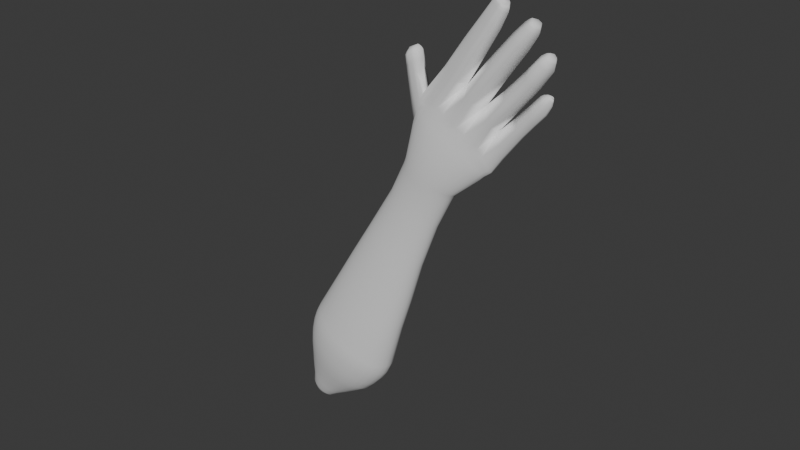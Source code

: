 # Source: hand_backup.blend  (saved by Blender 4.2.67; exported with 4.5.12 LTS)
import bpy
from mathutils import Matrix  # noqa: F401  (used for matrix-valued properties, if any)

bpy.ops.wm.read_factory_settings(use_empty=True)
scene = bpy.context.scene
scene.name = 'Scene'

# ---- collections
col_collection = bpy.data.collections.new('Collection'); scene.collection.children.link(col_collection)

# ---- world
world_world = bpy.data.worlds.new('World'); scene.world = world_world
world_world.use_nodes = True; world_world.node_tree.nodes.clear()
_N = world_world.node_tree.nodes; _L = world_world.node_tree.links
n0 = _N.new('ShaderNodeOutputWorld'); n0.name = 'World Output'; n0.location = (300, 300)
n1 = _N.new('ShaderNodeBackground'); n1.name = 'Background'; n1.location = (10, 300)
n1.inputs[0].default_value = (0.05088, 0.05088, 0.05088, 1.0)
_L.new(n1.outputs[0], n0.inputs[0])
n0.is_active_output = True
world_world.color = (0.05088, 0.05088, 0.05088)
world_world.sun_shadow_jitter_overblur = 0.0

# ---- meshes
me_001 = bpy.data.meshes.new('球.001')
me_001.from_pydata([(0.4363, -1.707e-07, 4.608), (0.4195, -3.668e-07, 4.464), (0.4252, -3.35e-07, 3.754), (0.5294, -2.263e-07, 2.754), (0.6866, -2.247e-07, 1.846), (0.799, -1.133e-07, 1.099), (0.9877, -1.297e-07, 0.1303), (1.003, -1.631e-07, -0.1117), (0.9836, -1.221e-07, -0.3068), (0.9245, -4.354e-08, -0.561), (0.8396, -1.028e-07, -0.8313), (0.7037, -3.572e-08, -1.078), (0.529, -5.218e-08, -1.369), (0.3331, -1.37e-08, -1.675), (0.07083, 5.956e-08, -2.017), (0.4249, -0.06091, 4.608), (0.4085, -0.05928, 4.464), (0.4143, -0.05846, 3.753), (0.5167, -0.06738, 2.754), (0.6717, -0.07925, 1.846), (0.7825, -0.08783, 1.099), (0.9686, -0.1019, 0.1303), (0.9836, -0.1025, -0.1117), (0.9647, -0.1005, -0.3068), (0.9068, -0.09468, -0.561), (0.8236, -0.08521, -0.8313), (0.6901, -0.07246, -1.078), (0.5183, -0.05694, -1.369), (0.3258, -0.03922, -1.675), (0.06784, -0.01588, -2.017), (0.3914, -0.1195, 4.607), (0.3757, -0.1163, 4.463), (0.3819, -0.1147, 3.753), (0.4793, -0.1322, 2.754), (0.6277, -0.1554, 1.846), (0.7337, -0.1723, 1.099), (0.9107, -0.1999, 0.1064), (0.9267, -0.201, -0.1117), (0.9089, -0.1972, -0.3068), (0.8542, -0.1857, -0.561), (0.7763, -0.1671, -0.8313), (0.6499, -0.1421, -1.078), (0.4867, -0.1117, -1.369), (0.304, -0.07693, -1.675), (0.05898, -0.03115, -2.017), (0.3369, -0.1735, 4.606), (0.3226, -0.1688, 4.462), (0.3293, -0.1665, 3.753), (0.4185, -0.1919, 2.754), (0.5563, -0.2257, 1.846), (0.6545, -0.2501, 1.1), (0.8296, -0.2902, 0.08519), (0.8343, -0.2918, -0.1117), (0.8183, -0.2862, -0.3068), (0.7688, -0.2696, -0.561), (0.6995, -0.2427, -0.8313), (0.5845, -0.2064, -1.078), (0.4354, -0.1621, -1.369), (0.2686, -0.1117, -1.675), (0.04461, -0.0452, -2.017), (0.2635, -0.221, 4.605), (0.251, -0.2149, 4.461), (0.2586, -0.2119, 3.752), (0.3368, -0.2442, 2.754), (0.4601, -0.2872, 1.846), (0.5479, -0.3183, 1.1), (0.7059, -0.3693, 0.08515), (0.7099, -0.3714, -0.1117), (0.6963, -0.3643, -0.3068), (0.6539, -0.3432, -0.561), (0.5961, -0.3088, -0.8313), (0.4966, -0.2626, -1.078), (0.3663, -0.2064, -1.369), (0.221, -0.1421, -1.675), (0.02528, -0.0575, -2.017), (0.1739, -0.26, 4.603), (0.1638, -0.2527, 4.459), (0.1724, -0.2492, 3.751), (0.2371, -0.2872, 2.754), (0.3429, -0.3378, 1.846), (0.418, -0.3742, 1.1), (0.5552, -0.4343, 0.08509), (0.5584, -0.4368, -0.1117), (0.5477, -0.4284, -0.3068), (0.5139, -0.4035, -0.561), (0.4701, -0.3632, -0.8313), (0.3895, -0.3088, -1.078), (0.2821, -0.2427, -1.369), (0.1631, -0.1671, -1.675), (0.001766, -0.06756, -2.017), (0.07162, -0.2891, 4.602), (0.06421, -0.2808, 4.457), (0.07402, -0.2769, 3.75), (0.1235, -0.3191, 2.754), (0.2092, -0.3753, 1.846), (0.2699, -0.4158, 1.1), (0.3833, -0.4826, 0.08502), (0.3855, -0.4853, -0.1117), (0.3781, -0.476, -0.3068), (0.3542, -0.4484, -0.561), (0.3263, -0.4035, -0.8313), (0.2672, -0.3432, -1.078), (0.186, -0.2696, -1.369), (0.0969, -0.1857, -1.675), (-0.02502, -0.07501, -2.018), (-0.03953, -0.3071, 4.6), (-0.04382, -0.2982, 4.456), (-0.03273, -0.294, 3.749), (0.0001155, -0.3388, 2.754), (0.06415, -0.3984, 1.846), (0.1091, -0.4414, 1.101), (0.1968, -0.5123, 0.08495), (0.1979, -0.5152, -0.1117), (0.1941, -0.5053, -0.3068), (0.1809, -0.476, -0.561), (0.1704, -0.4284, -0.8313), (0.1346, -0.3643, -1.078), (0.08183, -0.2862, -1.369), (0.02511, -0.1972, -1.675), (-0.05404, -0.07956, -2.018), (-0.1553, -0.3133, 4.598), (-0.1562, -0.304, 4.454), (-0.1438, -0.2998, 3.748), (-0.1282, -0.3454, 2.754), (-0.08671, -0.4062, 1.846), (-0.05801, -0.45, 1.101), (0.00281, -0.5223, 0.08487), (0.002786, -0.5253, -0.1117), (0.002786, -0.5152, -0.3068), (0.0006528, -0.4853, -0.561), (0.008141, -0.4368, -0.8313), (-0.003397, -0.3714, -1.078), (-0.02656, -0.2918, -1.369), (-0.04955, -0.201, -1.675), (-0.08417, -0.08105, -2.018), (-0.2712, -0.3075, 4.596), (-0.2686, -0.2982, 4.452), (-0.2548, -0.294, 3.747), (-0.2564, -0.3388, 2.754), (-0.2376, -0.3984, 1.846), (-0.2251, -0.4413, 1.102), (-0.1912, -0.5123, 0.08479), (-0.1923, -0.5152, -0.1117), (-0.1886, -0.5053, -0.3068), (-0.1796, -0.476, -0.561), (-0.1541, -0.4284, -0.8313), (-0.1413, -0.3643, -1.078), (-0.1349, -0.2862, -1.369), (-0.1242, -0.1972, -1.675), (-0.1142, -0.07942, -2.018), (-0.3827, -0.2899, 4.594), (-0.3767, -0.281, 4.45), (-0.3615, -0.277, 3.746), (-0.3798, -0.3191, 2.754), (-0.3826, -0.3753, 1.846), (-0.3857, -0.4156, 1.102), (-0.3777, -0.4826, 0.08472), (-0.3799, -0.4853, -0.1117), (-0.3725, -0.476, -0.3068), (-0.3529, -0.4484, -0.561), (-0.31, -0.4035, -0.8313), (-0.274, -0.3432, -1.078), (-0.2392, -0.2696, -1.369), (-0.196, -0.1857, -1.675), (-0.1431, -0.07475, -2.018), (-0.4857, -0.2611, 4.592), (-0.4763, -0.2529, 4.448), (-0.4599, -0.2493, 3.744), (-0.4935, -0.2872, 2.754), (-0.5163, -0.3378, 1.846), (-0.5338, -0.374, 1.102), (-0.5497, -0.4343, 0.08465), (-0.5528, -0.4368, -0.1117), (-0.5421, -0.4284, -0.3068), (-0.5126, -0.4035, -0.561), (-0.4538, -0.3632, -0.8313), (-0.3962, -0.3088, -1.078), (-0.3352, -0.2427, -1.369), (-0.2622, -0.1671, -1.675), (-0.1697, -0.06722, -2.018), (-0.576, -0.2221, 4.59), (-0.5635, -0.2151, 4.446), (-0.5462, -0.212, 3.743), (-0.5931, -0.2442, 2.754), (-0.6335, -0.2872, 1.846), (-0.6635, -0.3181, 1.103), (-0.7004, -0.3694, 0.08459), (-0.7043, -0.3714, -0.1117), (-0.6907, -0.3643, -0.3068), (-0.6526, -0.3432, -0.561), (-0.5798, -0.3088, -0.8313), (-0.5034, -0.2626, -1.078), (-0.4194, -0.2064, -1.369), (-0.3201, -0.1421, -1.675), (-0.1929, -0.05712, -2.018), (-0.08555, 3.904e-08, -2.04), (-0.6501, -0.1746, 4.588), (-0.6351, -0.169, 4.444), (-0.617, -0.1666, 3.742), (-0.6749, -0.1919, 2.754), (-0.7297, -0.2257, 1.846), (-0.77, -0.2499, 1.103), (-0.824, -0.2902, 0.08454), (-0.8287, -0.2918, -0.1117), (-0.8127, -0.2862, -0.3068), (-0.7675, -0.2696, -0.561), (-0.6832, -0.2427, -0.8313), (-0.5913, -0.2064, -1.078), (-0.4885, -0.1621, -1.369), (-0.3677, -0.1117, -1.675), (-0.212, -0.04486, -2.018), (-0.7051, -0.1203, 4.586), (-0.6883, -0.1164, 4.442), (-0.6695, -0.1148, 3.742), (-0.7356, -0.1322, 2.754), (-0.8011, -0.1554, 1.846), (-0.8491, -0.1721, 1.103), (-0.9159, -0.1999, 0.0845), (-0.9211, -0.201, -0.1117), (-0.9033, -0.1972, -0.3068), (-0.8529, -0.1857, -0.561), (-0.76, -0.1671, -0.8313), (-0.6567, -0.1421, -1.078), (-0.5398, -0.1117, -1.369), (-0.4031, -0.07693, -1.675), (-0.2261, -0.03088, -2.018), (-0.7389, -0.06136, 4.585), (-0.7209, -0.05936, 4.441), (-0.7019, -0.0585, 3.741), (-0.7731, -0.06738, 2.754), (-0.8451, -0.07925, 1.846), (-0.8978, -0.08774, 1.103), (-0.9725, -0.1019, 0.08448), (-0.978, -0.1025, -0.1117), (-0.9592, -0.1005, -0.3068), (-0.9055, -0.09468, -0.561), (-0.8074, -0.08521, -0.8313), (-0.6969, -0.07246, -1.078), (-0.5715, -0.05694, -1.369), (-0.4249, -0.03922, -1.675), (-0.2348, -0.01574, -2.018), (-0.7502, -6.363e-08, 4.584), (-0.7368, -2.582e-07, 4.437), (-0.7128, -1.979e-07, 3.741), (-0.7857, -1.917e-07, 2.754), (-0.86, -6.261e-08, 1.846), (-0.9142, -9.322e-08, 1.103), (-0.9916, 1.229e-07, 0.08447), (-0.9972, 2.153e-07, -0.1117), (-0.978, 1.221e-07, -0.3068), (-0.9232, -6.101e-09, -0.561), (-0.8233, 7.803e-08, -0.8313), (-0.7105, 1.274e-08, -1.078), (-0.5821, 8.541e-08, -1.369), (-0.4379, 4.771e-08, -1.677), (-0.2378, 5.215e-08, -2.018), (0.2026, 7.417e-09, -1.89), (0.1971, -0.0293, -1.89), (0.1921, -0.05746, -1.892), (0.1657, -0.08342, -1.892), (0.1301, -0.1062, -1.892), (0.08682, -0.1248, -1.892), (0.0374, -0.1387, -1.892), (-0.01622, -0.1472, -1.892), (-0.07198, -0.1501, -1.892), (-0.1277, -0.1472, -1.892), (-0.1813, -0.1387, -1.892), (-0.2307, -0.1248, -1.893), (-0.274, -0.1061, -1.893), (-0.3096, -0.08339, -1.893), (-0.336, -0.05744, -1.893), (-0.344, -0.02928, -1.889), (-0.3495, 5.067e-08, -1.889), (0.1178, 3.122e-08, -1.998), (0.1139, -0.02037, -1.998), (0.1026, -0.03995, -1.998), (0.08416, -0.05798, -1.998), (0.05939, -0.07376, -1.998), (0.02923, -0.08668, -1.998), (-0.005138, -0.09625, -1.998), (-0.04237, -0.1021, -1.998), (-0.08103, -0.104, -1.999), (-0.1196, -0.1019, -1.999), (-0.1567, -0.09595, -1.999), (-0.1908, -0.0863, -1.999), (-0.2207, -0.07335, -2.0), (-0.2451, -0.0576, -2.0), (-0.2633, -0.03966, -2.0), (-0.2745, -0.02022, -2.0), (-0.2783, 5.22e-08, -2.0), (0.7133, -5.576e-07, 5.264), (0.698, -0.05786, 5.269), (0.6526, -0.1135, 5.283), (0.578, -0.1649, 5.297), (0.476, -0.21, 5.301), (0.3509, -0.247, 5.299), (0.208, -0.2747, 5.297), (0.05265, -0.2918, 5.294), (-0.1091, -0.2978, 5.292), (-0.2711, -0.2923, 5.289), (-0.4271, -0.2755, 5.286), (-0.5711, -0.2481, 5.284), (-0.6973, -0.2111, 5.281), (-0.8009, -0.166, 5.279), (-0.8779, -0.1144, 5.277), (-0.9252, -0.05831, 5.275), (-0.9409, -4.162e-07, 5.273), (0.824, -6.601e-07, 5.536), (0.8081, -0.0396, 5.555), (0.7607, -0.07771, 5.608), (0.6817, -0.1129, 5.68), (0.5734, -0.1438, 5.758), (0.4392, -0.1693, 5.824), (0.2834, -0.1883, 5.864), (0.1138, -0.2001, 5.879), (-0.06245, -0.2042, 5.887), (-0.2387, -0.2005, 5.895), (-0.4087, -0.189, 5.902), (-0.5666, -0.1702, 5.903), (-0.7058, -0.1447, 5.9), (-0.8201, -0.1137, 5.898), (-0.9049, -0.07827, 5.896), (-0.9637, -0.1121, 5.874), (-0.9879, -4.857e-07, 5.92), (0.1559, -6.768e-07, 6.559), (0.5716, -6.605e-07, 6.326), (0.8716, -6.774e-07, 5.903), (0.8561, -0.04574, 5.932), (0.8089, -0.08977, 6.005), (0.7355, -0.1304, 6.189), (0.4874, -0.1956, 6.373), (0.3456, -0.2175, 6.432), (-0.004203, -0.2359, 6.478), (-0.1789, -0.2316, 6.494), (-0.3351, -1.863e-07, 6.606), (-0.4544, -0.1966, 6.59), (-0.5919, -0.1672, 6.595), (-0.7061, -0.1313, 6.593), (-0.7909, -0.09042, 6.591), (-0.8429, -0.046, 6.589), (-0.8602, -5.201e-07, 6.588), (0.1559, -6.715e-07, 6.559), (0.5716, -6.493e-07, 6.326), (-0.3351, 0.005866, 6.606), (-0.8602, -5e-07, 6.588), (0.2211, -6.529e-07, 8.32), (0.8832, -7.131e-07, 7.349), (1.141, -7.349e-07, 7.135), (1.125, -0.04574, 7.159), (1.076, -0.08977, 7.214), (0.9952, -0.1304, 7.288), (0.9217, -7.215e-07, 7.408), (1.143, -7.437e-07, 7.338), (1.119, -0.03565, 7.337), (1.077, -0.06996, 7.361), (1.007, -0.1016, 7.373), (0.9796, -7.307e-07, 7.46), (1.121, -7.449e-07, 7.415), (1.105, -0.02277, 7.415), (1.079, -0.04468, 7.43), (1.034, -0.06491, 7.437), (1.03, -7.362e-07, 7.48), (1.096, 0.01186, 7.456), (1.104, -7.436e-07, 7.456), (1.096, -0.01187, 7.456), (1.082, -0.02329, 7.464), (1.058, -0.03383, 7.468), (1.065, -7.314e-07, 7.467), (1.096, -0.01187, 7.456), (1.104, -7.436e-07, 7.456), (1.096, 0.01186, 7.456), (1.03, -7.362e-07, 7.48), (1.082, -0.02329, 7.464), (1.058, -0.03383, 7.468), (0.3017, -6.94e-07, 6.976), (0.6948, -6.789e-07, 6.856), (0.6073, -0.1956, 6.867), (0.4534, -0.2175, 6.941), (0.4607, -5.852e-07, 7.546), (0.8462, -0.1304, 6.621), (0.9751, -0.04574, 6.541), (0.9203, -0.08977, 6.56), (0.9924, -7.007e-07, 6.528), (0.698, -6.735e-07, 6.701), (0.9249, -0.1304, 6.974), (1.054, -0.04574, 6.868), (0.7959, -6.944e-07, 7.043), (1.003, -0.08977, 6.906), (1.071, -7.187e-07, 6.849), (0.8211, -5.753e-07, 7.447), (0.7336, -0.1647, 7.458), (0.5797, -0.1832, 7.533), (0.5553, -6.051e-07, 7.928), (0.8762, -5.941e-07, 7.849), (0.7887, -0.1647, 7.859), (0.6435, -0.1832, 7.9), (0.5918, -6.277e-07, 7.983), (0.853, -6.187e-07, 7.918), (0.7818, -0.1341, 7.927), (0.6636, -0.1492, 7.96), (0.6172, -6.424e-07, 8.024), (0.841, -6.347e-07, 7.969), (0.78, -0.1149, 7.976), (0.6787, -0.1278, 8.004), (0.735, -7.121e-07, 8.039), (-0.2039, -1.209e-07, 7.256), (-0.07018, -0.2115, 7.231), (0.1045, -0.2155, 7.215), (0.241, -6.267e-07, 7.199), (0.7693, -0.07547, 8.028), (0.8094, -6.672e-07, 8.023), (0.7028, -0.08395, 8.047), (0.6623, -6.723e-07, 8.06), (-0.05042, -1.985e-07, 7.908), (0.06888, -0.1888, 7.886), (0.2248, -0.1923, 7.872), (0.3363, -6.508e-07, 7.847), (0.3409, -6.679e-07, 8.256), (0.2681, -0.1256, 8.272), (0.1662, -0.1233, 8.281), (0.08828, -3.725e-07, 8.296), (0.07246, -3.419e-07, 8.266), (0.1583, -0.1358, 8.25), (0.2704, -0.1383, 8.24), (0.3506, -6.673e-07, 8.222), (0.3599, -6.655e-07, 8.162), (0.2691, -0.1566, 8.182), (0.1422, -0.1538, 8.193), (0.04498, -2.971e-07, 8.212), (0.3203, -6.676e-07, 8.304), (0.262, -0.1004, 8.316), (0.1183, -4.314e-07, 8.335), (0.1806, -0.09857, 8.324), (-0.2932, -1.848e-07, 7.251), (-0.3994, -0.1799, 7.26), (-0.5253, -0.153, 7.265), (-0.6297, -0.1202, 7.263), (-0.7073, -0.08274, 7.261), (-0.7549, -0.04209, 7.259), (-0.7708, -5.435e-07, 7.258), (-0.2657, -2.774e-07, 7.818), (-0.3573, -0.155, 7.826), (-0.4657, -0.1319, 7.83), (-0.5558, -0.1036, 7.828), (-0.6227, -0.07132, 7.827), (-0.6637, -0.03629, 7.825), (-0.6774, -5.866e-07, 7.824), (-0.2795, -3.537e-07, 8.134), (-0.3569, -0.1311, 8.141), (-0.4486, -0.1115, 8.144), (-0.5248, -0.0876, 8.143), (-0.5813, -0.06031, 8.141), (-0.616, -0.03068, 8.14), (-0.6276, -6.151e-07, 8.139), (-0.2942, -3.884e-07, 8.19), (-0.3643, -0.1187, 8.196), (-0.4474, -0.101, 8.199), (-0.5163, -0.07933, 8.198), (-0.5675, -0.05461, 8.197), (-0.599, -0.02778, 8.196), (-0.6094, -6.251e-07, 8.195), (-0.3231, -4.378e-07, 8.233), (-0.3825, -0.1004, 8.238), (-0.4527, -0.08544, 8.241), (-0.5111, -0.06713, 8.24), (-0.5544, -0.04621, 8.239), (-0.581, -0.02351, 8.238), (-0.5899, -6.381e-07, 8.237), (-0.3231, -4.378e-07, 8.233), (-0.3825, -0.1004, 8.238), (-0.4527, -0.08544, 8.241), (-0.5111, -0.06713, 8.24), (-0.5544, -0.04621, 8.239), (-0.581, -0.02351, 8.238), (-0.5899, -6.381e-07, 8.237), (-0.4597, -6.913e-07, 8.279), (-0.4057, -0.07316, 8.279), (-0.3625, -5.104e-07, 8.275), (-0.4569, -0.06223, 8.281), (-0.4994, -0.04889, 8.28), (-0.531, -0.03365, 8.279), (-0.5503, -0.01712, 8.279), (-0.5568, -6.563e-07, 8.278), (0.7963, -6.345e-07, 5.468), (-0.09921, -0.08023, -2.018), (-0.08688, -0.1991, -1.675), (-0.09476, -0.5203, -0.1117), (-0.09419, -0.5173, 0.08483), (-0.2132, -0.3104, 4.597), (-0.09288, -0.5103, -0.3068), (-0.2124, -0.3011, 4.453), (-0.08947, -0.4806, -0.561), (-0.1993, -0.2969, 3.747), (-0.07296, -0.4326, -0.8313), (-0.1923, -0.3421, 2.754), (-0.07237, -0.3679, -1.078), (-0.1621, -0.4023, 1.846), (-0.08075, -0.289, -1.369), (-0.1416, -0.4456, 1.101), (-0.09985, -0.1487, -1.892), (-0.1003, -0.103, -1.999), (-0.1901, -0.295, 5.29), (-0.1506, -0.2024, 5.891), (-0.09153, -0.2338, 6.486), (0.01715, -0.2135, 7.223), (0.1468, -0.1905, 7.879), (0.2171, -0.1245, 8.277), (0.2143, -0.137, 8.245), (0.2213, -0.0995, 8.32), (0.2056, -0.1552, 8.188), (0.4341, -0.4259, -0.561), (0.4629, -0.4522, -0.3068), (0.1232, -0.263, 3.751), (0.114, -0.2668, 4.458), (0.3982, -0.3833, -0.8313), (0.1803, -0.3031, 2.754), (0.3283, -0.326, -1.078), (0.2761, -0.3565, 1.846), (0.2341, -0.2561, -1.369), (0.3439, -0.395, 1.1), (0.13, -0.1764, -1.675), (0.4693, -0.4584, 0.08505), (-0.01163, -0.07129, -2.018), (0.4719, -0.461, -0.1117), (0.1228, -0.2745, 4.603), (0.06211, -0.1318, -1.892), (0.01204, -0.09146, -1.998), (0.2795, -0.2609, 5.298), (0.3613, -0.1788, 5.844), (0.4165, -0.2065, 6.402), (0.6567, -0.174, 7.496), (0.5303, -0.2065, 6.904), (0.7161, -0.174, 7.88), (0.7227, -0.1416, 7.944), (0.7294, -0.1214, 7.99), (0.736, -0.07971, 8.037), (0.7495, -6.056e-07, 5.375), (-0.8296, -0.1398, 5.564), (-0.9105, -0.1263, 5.562), (0.7339, -0.04873, 5.388), (-0.9602, -0.1065, 5.56), (0.6875, -0.09561, 5.421), (-0.8981, -0.1194, 5.741), (0.6107, -0.1389, 5.465), (0.5056, -0.1769, 5.505), (0.3759, -0.2082, 5.538), (0.2266, -0.2315, 5.556), (0.0641, -0.246, 5.563), (-0.1049, -0.251, 5.565), (-0.274, -0.2464, 5.568), (-0.437, -0.2323, 5.57), (-0.588, -0.2091, 5.569), (-0.7207, -0.1779, 5.567), (-0.1895, -0.2487, 5.567), (0.3013, -0.2198, 5.547), (0.7806, -0.04416, 5.483), (-0.8153, -0.1268, 5.743), (0.3409, -0.1993, 5.707), (-0.1605, -0.2255, 5.741), (-1.332, -0.1123, 5.917), (-1.192, 0.0005721, 6.228), (-1.293, -0.1271, 6.013), (-1.38, 0.000727, 5.892), (-1.224, -0.1325, 6.152), (-1.476, -0.1078, 6.104), (-1.291, 0.0002861, 6.388), (-1.428, -0.1423, 6.191), (-1.516, 0.0008482, 6.08), (-1.339, -0.132, 6.326), (-1.579, -0.1145, 6.266), (-1.395, 0.0001431, 6.523), (-1.522, -0.1614, 6.319), (-1.627, 0.0004241, 6.24), (-1.432, -0.1318, 6.431), (-0.9524, -0.1093, 5.729), (0.7337, -0.08666, 5.526), (0.6558, -0.1259, 5.584), (0.5491, -0.1604, 5.643), (0.4171, -0.1887, 5.693), (0.2646, -0.2099, 5.722), (0.09852, -0.223, 5.733), (-0.07412, -0.2276, 5.738), (-0.2468, -0.2234, 5.744), (-0.4133, -0.2106, 5.748), (-0.5677, -0.1896, 5.748), (-0.7037, -0.1613, 5.746), (-1.254, -0.1298, 6.088), (-1.377, -0.1372, 6.257), (-1.473, -0.1466, 6.395), (-1.59, -0.09138, 6.327), (-1.443, 2.23e-09, 6.536), (-1.55, -0.1274, 6.368), (-1.633, 0.0, 6.304), (-1.482, -0.1054, 6.465), (-1.511, -0.1132, 6.437), (-1.568, 0.0, 6.438), (-1.502, 1.784e-09, 6.534), (-1.632, 0.0, 6.366), (-1.574, -0.0767, 6.401), (-1.594, -0.05865, 6.383), (-1.548, -0.06261, 6.456), (-1.531, -0.06275, 6.47)], [], [(4, 3, 18, 19), (12, 11, 26, 27), (5, 4, 19, 20), (13, 12, 27, 28), (6, 5, 20, 21), (256, 13, 28, 257), (7, 6, 21, 22), (195, 14, 29), (8, 7, 22, 23), (1, 0, 15, 16), (9, 8, 23, 24), (2, 1, 16, 17), (10, 9, 24, 25), (3, 2, 17, 18), (11, 10, 25, 26), (23, 22, 37, 38), (16, 15, 30, 31), (24, 23, 38, 39), (17, 16, 31, 32), (25, 24, 39, 40), (18, 17, 32, 33), (26, 25, 40, 41), (19, 18, 33, 34), (27, 26, 41, 42), (20, 19, 34, 35), (28, 27, 42, 43), (21, 20, 35, 36), (257, 28, 43, 258), (22, 21, 36, 37), (195, 29, 44), (42, 41, 56, 57), (35, 34, 49, 50), (43, 42, 57, 58), (36, 35, 50, 51), (258, 43, 58, 259), (37, 36, 51, 52), (195, 44, 59), (38, 37, 52, 53), (31, 30, 45, 46), (39, 38, 53, 54), (32, 31, 46, 47), (40, 39, 54, 55), (33, 32, 47, 48), (41, 40, 55, 56), (34, 33, 48, 49), (46, 45, 60, 61), (54, 53, 68, 69), (47, 46, 61, 62), (55, 54, 69, 70), (48, 47, 62, 63), (56, 55, 70, 71), (49, 48, 63, 64), (57, 56, 71, 72), (50, 49, 64, 65), (58, 57, 72, 73), (51, 50, 65, 66), (259, 58, 73, 260), (52, 51, 66, 67), (195, 59, 74), (53, 52, 67, 68), (65, 64, 79, 80), (73, 72, 87, 88), (66, 65, 80, 81), (260, 73, 88, 261), (67, 66, 81, 82), (195, 74, 89), (68, 67, 82, 83), (61, 60, 75, 76), (69, 68, 83, 84), (62, 61, 76, 77), (70, 69, 84, 85), (63, 62, 77, 78), (71, 70, 85, 86), (64, 63, 78, 79), (72, 71, 86, 87), (510, 511, 98, 99), (512, 513, 91, 92), (514, 510, 99, 100), (515, 512, 92, 93), (516, 514, 100, 101), (517, 515, 93, 94), (518, 516, 101, 102), (519, 517, 94, 95), (520, 518, 102, 103), (521, 519, 95, 96), (525, 520, 103, 262), (523, 521, 96, 97), (195, 89, 522, 104), (511, 523, 97, 98), (513, 524, 90, 91), (103, 102, 117, 118), (96, 95, 110, 111), (262, 103, 118, 263), (97, 96, 111, 112), (195, 104, 119), (98, 97, 112, 113), (91, 90, 105, 106), (99, 98, 113, 114), (92, 91, 106, 107), (100, 99, 114, 115), (93, 92, 107, 108), (101, 100, 115, 116), (94, 93, 108, 109), (102, 101, 116, 117), (95, 94, 109, 110), (115, 114, 129, 130), (108, 107, 122, 123), (116, 115, 130, 131), (109, 108, 123, 124), (117, 116, 131, 132), (110, 109, 124, 125), (118, 117, 132, 133), (111, 110, 125, 126), (263, 118, 133, 264), (112, 111, 126, 127), (195, 119, 134), (113, 112, 127, 128), (106, 105, 120, 121), (114, 113, 128, 129), (107, 106, 121, 122), (499, 485, 148, 265), (486, 487, 141, 142), (195, 134, 484, 149), (489, 486, 142, 143), (490, 488, 135, 136), (491, 489, 143, 144), (492, 490, 136, 137), (493, 491, 144, 145), (494, 492, 137, 138), (495, 493, 145, 146), (496, 494, 138, 139), (497, 495, 146, 147), (498, 496, 139, 140), (485, 497, 147, 148), (487, 498, 140, 141), (138, 137, 152, 153), (146, 145, 160, 161), (139, 138, 153, 154), (147, 146, 161, 162), (140, 139, 154, 155), (148, 147, 162, 163), (141, 140, 155, 156), (265, 148, 163, 266), (142, 141, 156, 157), (195, 149, 164), (143, 142, 157, 158), (136, 135, 150, 151), (144, 143, 158, 159), (137, 136, 151, 152), (145, 144, 159, 160), (157, 156, 171, 172), (195, 164, 179), (158, 157, 172, 173), (151, 150, 165, 166), (159, 158, 173, 174), (152, 151, 166, 167), (160, 159, 174, 175), (153, 152, 167, 168), (161, 160, 175, 176), (154, 153, 168, 169), (162, 161, 176, 177), (155, 154, 169, 170), (163, 162, 177, 178), (156, 155, 170, 171), (266, 163, 178, 267), (176, 175, 190, 191), (169, 168, 183, 184), (177, 176, 191, 192), (170, 169, 184, 185), (178, 177, 192, 193), (171, 170, 185, 186), (267, 178, 193, 268), (172, 171, 186, 187), (195, 179, 194), (173, 172, 187, 188), (166, 165, 180, 181), (174, 173, 188, 189), (167, 166, 181, 182), (175, 174, 189, 190), (168, 167, 182, 183), (195, 194, 210), (188, 187, 203, 204), (181, 180, 196, 197), (189, 188, 204, 205), (182, 181, 197, 198), (190, 189, 205, 206), (183, 182, 198, 199), (191, 190, 206, 207), (184, 183, 199, 200), (192, 191, 207, 208), (185, 184, 200, 201), (193, 192, 208, 209), (186, 185, 201, 202), (268, 193, 209, 269), (187, 186, 202, 203), (200, 199, 214, 215), (208, 207, 222, 223), (201, 200, 215, 216), (209, 208, 223, 224), (202, 201, 216, 217), (269, 209, 224, 270), (203, 202, 217, 218), (195, 210, 225), (204, 203, 218, 219), (197, 196, 211, 212), (205, 204, 219, 220), (198, 197, 212, 213), (206, 205, 220, 221), (199, 198, 213, 214), (207, 206, 221, 222), (219, 218, 233, 234), (212, 211, 226, 227), (220, 219, 234, 235), (213, 212, 227, 228), (221, 220, 235, 236), (214, 213, 228, 229), (222, 221, 236, 237), (215, 214, 229, 230), (223, 222, 237, 238), (216, 215, 230, 231), (224, 223, 238, 239), (217, 216, 231, 232), (270, 224, 239, 271), (218, 217, 232, 233), (195, 225, 240), (238, 237, 252, 253), (231, 230, 245, 246), (239, 238, 253, 254), (232, 231, 246, 247), (271, 239, 254, 272), (233, 232, 247, 248), (195, 240, 255), (234, 233, 248, 249), (227, 226, 241, 242), (235, 234, 249, 250), (228, 227, 242, 243), (236, 235, 250, 251), (229, 228, 243, 244), (237, 236, 251, 252), (230, 229, 244, 245), (288, 271, 272, 289), (287, 270, 271, 288), (286, 269, 270, 287), (285, 268, 269, 286), (284, 267, 268, 285), (283, 266, 267, 284), (282, 265, 266, 283), (500, 499, 265, 282), (280, 263, 264, 281), (279, 262, 263, 280), (526, 525, 262, 279), (277, 260, 261, 278), (276, 259, 260, 277), (275, 258, 259, 276), (274, 257, 258, 275), (273, 256, 257, 274), (14, 273, 274, 29), (29, 274, 275, 44), (44, 275, 276, 59), (59, 276, 277, 74), (74, 277, 278, 89), (522, 526, 279, 104), (104, 279, 280, 119), (119, 280, 281, 134), (484, 500, 282, 149), (149, 282, 283, 164), (164, 283, 284, 179), (179, 284, 285, 194), (194, 285, 286, 210), (210, 286, 287, 225), (225, 287, 288, 240), (240, 288, 289, 255), (165, 150, 300, 301), (524, 75, 295, 527), (211, 196, 303, 304), (45, 30, 292, 293), (196, 180, 302, 303), (120, 105, 297, 298), (241, 226, 305, 306), (75, 60, 294, 295), (150, 135, 299, 300), (30, 15, 291, 292), (105, 90, 296, 297), (60, 45, 293, 294), (226, 211, 304, 305), (488, 120, 298, 501), (180, 165, 301, 302), (15, 0, 290, 291), (542, 556, 320, 321), (555, 483, 307, 308), (574, 542, 321, 322), (575, 555, 308, 309), (563, 322, 323, 560), (576, 575, 309, 310), (577, 576, 310, 311), (578, 577, 311, 312), (557, 578, 312, 528), (580, 579, 313, 314), (581, 580, 314, 315), (558, 581, 315, 502), (583, 582, 316, 317), (584, 583, 317, 318), (585, 584, 318, 319), (556, 585, 319, 320), (323, 322, 339, 340), (310, 309, 328, 329), (311, 310, 329, 325), (312, 311, 325, 330), (528, 312, 330, 529), (314, 313, 331, 324), (315, 314, 324, 332), (502, 315, 332, 503), (317, 316, 333, 334), (318, 317, 334, 335), (319, 318, 335, 336), (320, 319, 336, 337), (321, 320, 337, 338), (308, 307, 326, 327), (322, 321, 338, 339), (309, 308, 327, 328), (335, 334, 343), (334, 333, 343), (330, 325, 342), (325, 329, 342), (332, 324, 341), (324, 331, 341), (340, 339, 344), (386, 384, 350, 346), (387, 385, 348, 349), (384, 387, 349, 350), (385, 388, 347, 348), (350, 349, 354, 355), (348, 347, 352, 353), (346, 350, 355, 351), (349, 348, 353, 354), (351, 355, 360, 356), (353, 352, 357, 358), (354, 353, 358, 359), (355, 354, 359, 360), (358, 357, 363, 364), (356, 360, 366, 361), (359, 358, 364, 365), (360, 359, 365, 366), (366, 365, 372, 373), (364, 363, 369, 368), (361, 366, 373, 371), (365, 364, 368, 372), (363, 362, 370, 369), (367, 368, 369), (367, 369, 370), (367, 372, 368), (367, 373, 372), (367, 371, 373), (330, 342, 375, 376), (529, 330, 376, 531), (341, 331, 377, 374), (327, 326, 382, 380), (329, 328, 381, 379), (328, 327, 380, 381), (342, 329, 379, 383), (380, 382, 388, 385), (379, 381, 387, 384), (381, 380, 385, 387), (383, 379, 384, 386), (376, 375, 389, 390), (531, 376, 390, 530), (374, 377, 391, 378), (378, 391, 395, 392), (530, 390, 394, 532), (390, 389, 393, 394), (532, 394, 398, 533), (394, 393, 397, 398), (392, 395, 399, 396), (398, 397, 401, 402), (396, 399, 403, 400), (533, 398, 402, 534), (402, 401, 410, 409), (400, 403, 411, 412), (534, 402, 409, 535), (404, 409, 410), (404, 411, 535, 409), (404, 412, 411), (332, 341, 408, 407), (503, 332, 407, 504), (343, 333, 406, 405), (506, 418, 430, 508), (420, 419, 432, 431), (418, 417, 429, 430), (407, 408, 416, 415), (405, 406, 414, 413), (504, 407, 415, 505), (423, 424, 417, 418), (509, 426, 423, 507), (428, 427, 422, 421), (507, 423, 418, 506), (421, 422, 419, 420), (426, 425, 424, 423), (415, 416, 425, 426), (505, 415, 426, 509), (413, 414, 427, 428), (345, 430, 429), (345, 431, 432), (345, 432, 508, 430), (338, 337, 436, 437), (335, 343, 433, 434), (339, 338, 437, 438), (336, 335, 434, 435), (344, 339, 438, 439), (337, 336, 435, 436), (437, 436, 443, 444), (434, 433, 440, 441), (438, 437, 444, 445), (435, 434, 441, 442), (439, 438, 445, 446), (436, 435, 442, 443), (444, 443, 450, 451), (441, 440, 447, 448), (445, 444, 451, 452), (442, 441, 448, 449), (446, 445, 452, 453), (443, 442, 449, 450), (451, 450, 457, 458), (448, 447, 454, 455), (452, 451, 458, 459), (449, 448, 455, 456), (453, 452, 459, 460), (450, 449, 456, 457), (458, 457, 464, 465), (455, 454, 461, 462), (459, 458, 465, 466), (456, 455, 462, 463), (460, 459, 466, 467), (457, 456, 463, 464), (463, 462, 469, 470), (467, 466, 473, 474), (464, 463, 470, 471), (465, 464, 471, 472), (462, 461, 468, 469), (466, 465, 472, 473), (470, 469, 476, 478), (474, 473, 481, 482), (471, 470, 478, 479), (472, 471, 479, 480), (469, 468, 477, 476), (473, 472, 480, 481), (475, 476, 477), (475, 478, 476), (475, 479, 478), (475, 480, 479), (475, 481, 480), (475, 482, 481), (546, 554, 557, 579), (549, 553, 558, 582), (561, 586, 587, 566), (414, 505, 509, 427), (422, 507, 506, 419), (427, 509, 507, 422), (406, 504, 505, 414), (419, 506, 508, 432), (333, 503, 504, 406), (316, 502, 503, 333), (582, 558, 502, 316), (135, 488, 501, 299), (134, 281, 500, 484), (281, 264, 499, 500), (126, 125, 498, 487), (133, 132, 497, 485), (125, 124, 496, 498), (132, 131, 495, 497), (124, 123, 494, 496), (131, 130, 493, 495), (123, 122, 492, 494), (130, 129, 491, 493), (122, 121, 490, 492), (129, 128, 489, 491), (121, 120, 488, 490), (128, 127, 486, 489), (127, 126, 487, 486), (264, 133, 485, 499), (403, 534, 535, 411), (399, 533, 534, 403), (395, 532, 533, 399), (391, 530, 532, 395), (377, 531, 530, 391), (331, 529, 531, 377), (313, 528, 529, 331), (579, 557, 528, 313), (90, 524, 527, 296), (89, 278, 526, 522), (278, 261, 525, 526), (76, 75, 524, 513), (83, 82, 523, 511), (82, 81, 521, 523), (261, 88, 520, 525), (81, 80, 519, 521), (88, 87, 518, 520), (80, 79, 517, 519), (87, 86, 516, 518), (79, 78, 515, 517), (86, 85, 514, 516), (78, 77, 512, 515), (85, 84, 510, 514), (77, 76, 513, 512), (84, 83, 511, 510), (296, 527, 554, 546), (299, 501, 553, 549), (566, 587, 588, 571), (303, 302, 552, 537), (302, 301, 551, 552), (301, 300, 550, 551), (300, 299, 549, 550), (501, 298, 548, 553), (298, 297, 547, 548), (297, 296, 546, 547), (527, 295, 545, 554), (295, 294, 544, 545), (294, 293, 543, 544), (293, 292, 541, 543), (292, 291, 539, 541), (305, 304, 538, 540), (291, 290, 536, 539), (304, 303, 537, 538), (306, 305, 559, 562), (305, 540, 561, 559), (540, 574, 586, 561), (574, 322, 563, 586), (559, 561, 566, 564), (586, 563, 568, 587), (563, 560, 565, 568), (562, 559, 564, 567), (564, 566, 571, 569), (587, 568, 573, 588), (568, 565, 570, 573), (567, 564, 569, 572), (537, 552, 585, 556), (552, 551, 584, 585), (551, 550, 583, 584), (550, 549, 582, 583), (553, 548, 581, 558), (548, 547, 580, 581), (547, 546, 579, 580), (554, 545, 578, 557), (545, 544, 577, 578), (544, 543, 576, 577), (543, 541, 575, 576), (541, 539, 555, 575), (540, 538, 542, 574), (539, 536, 483, 555), (538, 537, 556, 542), (571, 588, 594, 591), (573, 570, 590, 593), (588, 573, 593, 594), (569, 571, 591, 589), (572, 569, 589, 592), (591, 594, 600, 598), (594, 593, 601, 600), (593, 590, 596, 601), (589, 591, 598, 599), (592, 589, 599, 597), (595, 599, 598), (595, 598, 600), (595, 601, 596), (595, 597, 599), (595, 600, 601), (595, 596, 597)])
me_001.polygons.foreach_set('use_smooth', [True] * 565)
_uv = me_001.uv_layers.new(name='UVマップ')
_uv.uv.foreach_set('vector', [0.3261, 0.3697, 0.2988, 0.4505, 0.2926, 0.4489, 0.3189, 0.3676, 0.3489, 0.06637, 0.3634, 0.09573, 0.3567, 0.09797, 0.3438, 0.06849, 0.3474, 0.3031, 0.3261, 0.3697, 0.3189, 0.3676, 0.3394, 0.3008, 0.3316, 0.03632, 0.3489, 0.06637, 0.3438, 0.06849, 0.3282, 0.03794, 0.376, 0.2164, 0.3474, 0.3031, 0.3394, 0.3008, 0.3665, 0.2143, 0.319, 0.01622, 0.3316, 0.03632, 0.3282, 0.03794, 0.3167, 0.01769, 0.3802, 0.1934, 0.376, 0.2164, 0.3665, 0.2143, 0.3704, 0.1922, 0.292, 0.0002552, 0.3057, 0.004255, 0.3048, 0.005515, 0.3812, 0.1741, 0.3802, 0.1934, 0.3704, 0.1922, 0.3713, 0.174, 0.2658, 0.6058, 0.2659, 0.6186, 0.2602, 0.6189, 0.2603, 0.6054, 0.379, 0.1486, 0.3812, 0.1741, 0.3713, 0.174, 0.3697, 0.1495, 0.2748, 0.5408, 0.2658, 0.6058, 0.2603, 0.6054, 0.2694, 0.5398, 0.3733, 0.1214, 0.379, 0.1486, 0.3697, 0.1495, 0.3652, 0.1232, 0.2988, 0.4505, 0.2748, 0.5408, 0.2694, 0.5398, 0.2926, 0.4489, 0.3634, 0.09573, 0.3733, 0.1214, 0.3652, 0.1232, 0.3567, 0.09797, 0.3713, 0.174, 0.3704, 0.1922, 0.3601, 0.191, 0.361, 0.1734, 0.2603, 0.6054, 0.2602, 0.6189, 0.2539, 0.6187, 0.2542, 0.6049, 0.3697, 0.1495, 0.3713, 0.174, 0.361, 0.1734, 0.3599, 0.1496, 0.2694, 0.5398, 0.2603, 0.6054, 0.2542, 0.6049, 0.2635, 0.5387, 0.3652, 0.1232, 0.3697, 0.1495, 0.3599, 0.1496, 0.3564, 0.124, 0.2926, 0.4489, 0.2694, 0.5398, 0.2635, 0.5387, 0.2858, 0.4473, 0.3567, 0.09797, 0.3652, 0.1232, 0.3564, 0.124, 0.3491, 0.09921, 0.3189, 0.3676, 0.2926, 0.4489, 0.2858, 0.4473, 0.3111, 0.3657, 0.3438, 0.06849, 0.3567, 0.09797, 0.3491, 0.09921, 0.338, 0.06981, 0.3394, 0.3008, 0.3189, 0.3676, 0.3111, 0.3657, 0.3306, 0.2988, 0.3282, 0.03794, 0.3438, 0.06849, 0.338, 0.06981, 0.3242, 0.03903, 0.3665, 0.2143, 0.3394, 0.3008, 0.3306, 0.2988, 0.3567, 0.2104, 0.3167, 0.01769, 0.3282, 0.03794, 0.3242, 0.03903, 0.3144, 0.01894, 0.3704, 0.1922, 0.3665, 0.2143, 0.3567, 0.2104, 0.3601, 0.191, 0.292, 0.0002552, 0.3048, 0.005515, 0.3036, 0.006509, 0.338, 0.06981, 0.3491, 0.09921, 0.3406, 0.09966, 0.3313, 0.07049, 0.3306, 0.2988, 0.3111, 0.3657, 0.302, 0.3638, 0.3205, 0.2968, 0.3242, 0.03903, 0.338, 0.06981, 0.3313, 0.07049, 0.3196, 0.03974, 0.3567, 0.2104, 0.3306, 0.2988, 0.3205, 0.2968, 0.3462, 0.2069, 0.3144, 0.01894, 0.3242, 0.03903, 0.3196, 0.03974, 0.3112, 0.01968, 0.3601, 0.191, 0.3567, 0.2104, 0.3462, 0.2069, 0.3486, 0.1896, 0.292, 0.0002552, 0.3036, 0.006509, 0.302, 0.007252, 0.361, 0.1734, 0.3601, 0.191, 0.3486, 0.1896, 0.3497, 0.1723, 0.2542, 0.6049, 0.2539, 0.6187, 0.2466, 0.6181, 0.2471, 0.6041, 0.3599, 0.1496, 0.361, 0.1734, 0.3497, 0.1723, 0.349, 0.1491, 0.2635, 0.5387, 0.2542, 0.6049, 0.2471, 0.6041, 0.2566, 0.5376, 0.3564, 0.124, 0.3599, 0.1496, 0.349, 0.1491, 0.3466, 0.124, 0.2858, 0.4473, 0.2635, 0.5387, 0.2566, 0.5376, 0.278, 0.4458, 0.3491, 0.09921, 0.3564, 0.124, 0.3466, 0.124, 0.3406, 0.09966, 0.3111, 0.3657, 0.2858, 0.4473, 0.278, 0.4458, 0.302, 0.3638, 0.2471, 0.6041, 0.2466, 0.6181, 0.2382, 0.6171, 0.239, 0.6031, 0.349, 0.1491, 0.3497, 0.1723, 0.3369, 0.171, 0.3368, 0.1482, 0.2566, 0.5376, 0.2471, 0.6041, 0.239, 0.6031, 0.2488, 0.5363, 0.3466, 0.124, 0.349, 0.1491, 0.3368, 0.1482, 0.3356, 0.1234, 0.278, 0.4458, 0.2566, 0.5376, 0.2488, 0.5363, 0.2691, 0.4442, 0.3406, 0.09966, 0.3466, 0.124, 0.3356, 0.1234, 0.331, 0.09948, 0.302, 0.3638, 0.278, 0.4458, 0.2691, 0.4442, 0.2917, 0.362, 0.3313, 0.07049, 0.3406, 0.09966, 0.331, 0.09948, 0.3236, 0.07063, 0.3205, 0.2968, 0.302, 0.3638, 0.2917, 0.362, 0.309, 0.2949, 0.3196, 0.03974, 0.3313, 0.07049, 0.3236, 0.07063, 0.3143, 0.0401, 0.3462, 0.2069, 0.3205, 0.2968, 0.309, 0.2949, 0.3333, 0.2052, 0.3112, 0.01968, 0.3196, 0.03974, 0.3143, 0.0401, 0.3075, 0.02014, 0.3486, 0.1896, 0.3462, 0.2069, 0.3333, 0.2052, 0.3357, 0.1881, 0.292, 0.0002552, 0.302, 0.007252, 0.3001, 0.007754, 0.3497, 0.1723, 0.3486, 0.1896, 0.3357, 0.1881, 0.3369, 0.171, 0.309, 0.2949, 0.2917, 0.362, 0.2801, 0.36, 0.2962, 0.2929, 0.3143, 0.0401, 0.3236, 0.07063, 0.3152, 0.07032, 0.3085, 0.04014, 0.3333, 0.2052, 0.309, 0.2949, 0.2962, 0.2929, 0.319, 0.2034, 0.3075, 0.02014, 0.3143, 0.0401, 0.3085, 0.04014, 0.3035, 0.02034, 0.3357, 0.1881, 0.3333, 0.2052, 0.319, 0.2034, 0.3214, 0.1863, 0.292, 0.0002552, 0.3001, 0.007754, 0.298, 0.008023, 0.3369, 0.171, 0.3357, 0.1881, 0.3214, 0.1863, 0.3228, 0.1693, 0.239, 0.6031, 0.2382, 0.6171, 0.2289, 0.6158, 0.23, 0.6019, 0.3368, 0.1482, 0.3369, 0.171, 0.3228, 0.1693, 0.3234, 0.1468, 0.2488, 0.5363, 0.239, 0.6031, 0.23, 0.6019, 0.24, 0.5349, 0.3356, 0.1234, 0.3368, 0.1482, 0.3234, 0.1468, 0.3235, 0.1224, 0.2691, 0.4442, 0.2488, 0.5363, 0.24, 0.5349, 0.2591, 0.4426, 0.331, 0.09948, 0.3356, 0.1234, 0.3235, 0.1224, 0.3204, 0.09879, 0.2917, 0.362, 0.2691, 0.4442, 0.2591, 0.4426, 0.2801, 0.36, 0.3236, 0.07063, 0.331, 0.09948, 0.3204, 0.09879, 0.3152, 0.07032, 0.3162, 0.1459, 0.3152, 0.1684, 0.3076, 0.1674, 0.3089, 0.1451, 0.2352, 0.5342, 0.2251, 0.6011, 0.2201, 0.6004, 0.2304, 0.5335, 0.3169, 0.1216, 0.3162, 0.1459, 0.3089, 0.1451, 0.3103, 0.1209, 0.2536, 0.4417, 0.2352, 0.5342, 0.2304, 0.5335, 0.2482, 0.4409, 0.3147, 0.09822, 0.3169, 0.1216, 0.3103, 0.1209, 0.309, 0.09768, 0.2737, 0.3591, 0.2536, 0.4417, 0.2482, 0.4409, 0.2674, 0.3581, 0.3106, 0.06996, 0.3147, 0.09822, 0.309, 0.09768, 0.3061, 0.06961, 0.2892, 0.2919, 0.2737, 0.3591, 0.2674, 0.3581, 0.2823, 0.2908, 0.3054, 0.04, 0.3106, 0.06996, 0.3061, 0.06961, 0.3023, 0.03985, 0.3112, 0.2023, 0.2892, 0.2919, 0.2823, 0.2908, 0.3034, 0.2013, 0.3014, 0.02031, 0.3054, 0.04, 0.3023, 0.03985, 0.2992, 0.02026, 0.3136, 0.1853, 0.3112, 0.2023, 0.3034, 0.2013, 0.3059, 0.1843, 0.292, 0.0002552, 0.298, 0.008023, 0.2969, 0.008052, 0.2957, 0.008093, 0.3152, 0.1684, 0.3136, 0.1853, 0.3059, 0.1843, 0.3076, 0.1674, 0.2251, 0.6011, 0.2239, 0.6151, 0.2188, 0.6143, 0.2201, 0.6004, 0.3023, 0.03985, 0.3061, 0.06961, 0.2965, 0.06856, 0.2958, 0.03927, 0.3034, 0.2013, 0.2823, 0.2908, 0.2675, 0.2887, 0.2871, 0.199, 0.2992, 0.02026, 0.3023, 0.03985, 0.2958, 0.03927, 0.2947, 0.01992, 0.3059, 0.1843, 0.3034, 0.2013, 0.2871, 0.199, 0.2895, 0.1821, 0.292, 0.0002552, 0.2957, 0.008093, 0.2934, 0.007961, 0.3076, 0.1674, 0.3059, 0.1843, 0.2895, 0.1821, 0.2916, 0.1653, 0.2201, 0.6004, 0.2188, 0.6143, 0.2081, 0.6126, 0.2097, 0.5988, 0.3089, 0.1451, 0.3076, 0.1674, 0.2916, 0.1653, 0.2937, 0.1431, 0.2304, 0.5335, 0.2201, 0.6004, 0.2097, 0.5988, 0.2203, 0.5319, 0.3103, 0.1209, 0.3089, 0.1451, 0.2937, 0.1431, 0.2965, 0.1191, 0.2482, 0.4409, 0.2304, 0.5335, 0.2203, 0.5319, 0.2366, 0.4392, 0.309, 0.09768, 0.3103, 0.1209, 0.2965, 0.1191, 0.297, 0.09622, 0.2674, 0.3581, 0.2482, 0.4409, 0.2366, 0.4392, 0.254, 0.3561, 0.3061, 0.06961, 0.309, 0.09768, 0.297, 0.09622, 0.2965, 0.06856, 0.2823, 0.2908, 0.2674, 0.3581, 0.254, 0.3561, 0.2675, 0.2887, 0.2965, 0.1191, 0.2937, 0.1431, 0.2781, 0.1409, 0.2823, 0.1171, 0.2366, 0.4392, 0.2203, 0.5319, 0.2098, 0.5302, 0.2247, 0.4374, 0.297, 0.09622, 0.2965, 0.1191, 0.2823, 0.1171, 0.2847, 0.09448, 0.254, 0.3561, 0.2366, 0.4392, 0.2247, 0.4374, 0.2402, 0.3542, 0.2965, 0.06856, 0.297, 0.09622, 0.2847, 0.09448, 0.2867, 0.0672, 0.2675, 0.2887, 0.254, 0.3561, 0.2402, 0.3542, 0.2523, 0.2866, 0.2958, 0.03927, 0.2965, 0.06856, 0.2867, 0.0672, 0.2891, 0.03839, 0.2871, 0.199, 0.2675, 0.2887, 0.2523, 0.2866, 0.2703, 0.1967, 0.2947, 0.01992, 0.2958, 0.03927, 0.2891, 0.03839, 0.2902, 0.01931, 0.2895, 0.1821, 0.2871, 0.199, 0.2703, 0.1967, 0.2727, 0.1797, 0.292, 0.0002552, 0.2934, 0.007961, 0.291, 0.007647, 0.2916, 0.1653, 0.2895, 0.1821, 0.2727, 0.1797, 0.2751, 0.1629, 0.2097, 0.5988, 0.2081, 0.6126, 0.1971, 0.6109, 0.199, 0.597, 0.2937, 0.1431, 0.2916, 0.1653, 0.2751, 0.1629, 0.2781, 0.1409, 0.2203, 0.5319, 0.2097, 0.5988, 0.199, 0.597, 0.2098, 0.5302, 0.2879, 0.0189, 0.2858, 0.03782, 0.2825, 0.03723, 0.2857, 0.01846, 0.2643, 0.1785, 0.2618, 0.1955, 0.2534, 0.1943, 0.2558, 0.1773, 0.292, 0.0002552, 0.291, 0.007647, 0.2898, 0.007407, 0.2886, 0.007185, 0.2668, 0.1617, 0.2643, 0.1785, 0.2558, 0.1773, 0.2586, 0.1605, 0.1936, 0.5961, 0.1915, 0.6099, 0.186, 0.609, 0.1883, 0.5952, 0.2703, 0.1397, 0.2668, 0.1617, 0.2586, 0.1605, 0.2625, 0.1385, 0.2046, 0.5294, 0.1936, 0.5961, 0.1883, 0.5952, 0.1993, 0.5286, 0.2752, 0.116, 0.2703, 0.1397, 0.2625, 0.1385, 0.2681, 0.1149, 0.2187, 0.4366, 0.2046, 0.5294, 0.1993, 0.5286, 0.2128, 0.4358, 0.2785, 0.09347, 0.2752, 0.116, 0.2681, 0.1149, 0.2724, 0.09248, 0.2333, 0.3532, 0.2187, 0.4366, 0.2128, 0.4358, 0.2264, 0.3523, 0.2819, 0.06638, 0.2785, 0.09347, 0.2724, 0.09248, 0.277, 0.06557, 0.2447, 0.2856, 0.2333, 0.3532, 0.2264, 0.3523, 0.2371, 0.2846, 0.2858, 0.03782, 0.2819, 0.06638, 0.277, 0.06557, 0.2825, 0.03723, 0.2618, 0.1955, 0.2447, 0.2856, 0.2371, 0.2846, 0.2534, 0.1943, 0.2128, 0.4358, 0.1993, 0.5286, 0.1892, 0.527, 0.2012, 0.4342, 0.2724, 0.09248, 0.2681, 0.1149, 0.2543, 0.1125, 0.2604, 0.0903, 0.2264, 0.3523, 0.2128, 0.4358, 0.2012, 0.4342, 0.2129, 0.3505, 0.277, 0.06557, 0.2724, 0.09248, 0.2604, 0.0903, 0.2676, 0.0637, 0.2371, 0.2846, 0.2264, 0.3523, 0.2129, 0.3505, 0.2224, 0.2826, 0.2825, 0.03723, 0.277, 0.06557, 0.2676, 0.0637, 0.2761, 0.03581, 0.2534, 0.1943, 0.2371, 0.2846, 0.2224, 0.2826, 0.2369, 0.1918, 0.2857, 0.01846, 0.2825, 0.03723, 0.2761, 0.03581, 0.2813, 0.01737, 0.2558, 0.1773, 0.2534, 0.1943, 0.2369, 0.1918, 0.2394, 0.1748, 0.292, 0.0002552, 0.2886, 0.007185, 0.2864, 0.006614, 0.2586, 0.1605, 0.2558, 0.1773, 0.2394, 0.1748, 0.2425, 0.158, 0.1883, 0.5952, 0.186, 0.609, 0.1753, 0.6071, 0.1779, 0.5934, 0.2625, 0.1385, 0.2586, 0.1605, 0.2425, 0.158, 0.2473, 0.1361, 0.1993, 0.5286, 0.1883, 0.5952, 0.1779, 0.5934, 0.1892, 0.527, 0.2681, 0.1149, 0.2625, 0.1385, 0.2473, 0.1361, 0.2543, 0.1125, 0.2394, 0.1748, 0.2369, 0.1918, 0.2214, 0.1894, 0.2239, 0.1723, 0.292, 0.0002552, 0.2864, 0.006614, 0.2843, 0.005889, 0.2425, 0.158, 0.2394, 0.1748, 0.2239, 0.1723, 0.2273, 0.1555, 0.1779, 0.5934, 0.1753, 0.6071, 0.1652, 0.6053, 0.1681, 0.5917, 0.2473, 0.1361, 0.2425, 0.158, 0.2273, 0.1555, 0.2329, 0.1336, 0.1892, 0.527, 0.1779, 0.5934, 0.1681, 0.5917, 0.1796, 0.5255, 0.2543, 0.1125, 0.2473, 0.1361, 0.2329, 0.1336, 0.2411, 0.1101, 0.2012, 0.4342, 0.1892, 0.527, 0.1796, 0.5255, 0.1903, 0.4328, 0.2604, 0.0903, 0.2543, 0.1125, 0.2411, 0.1101, 0.2491, 0.08795, 0.2129, 0.3505, 0.2012, 0.4342, 0.1903, 0.4328, 0.2002, 0.3489, 0.2676, 0.0637, 0.2604, 0.0903, 0.2491, 0.08795, 0.2586, 0.06164, 0.2224, 0.2826, 0.2129, 0.3505, 0.2002, 0.3489, 0.2084, 0.2808, 0.2761, 0.03581, 0.2676, 0.0637, 0.2586, 0.06164, 0.2701, 0.03417, 0.2369, 0.1918, 0.2224, 0.2826, 0.2084, 0.2808, 0.2214, 0.1894, 0.2813, 0.01737, 0.2761, 0.03581, 0.2701, 0.03417, 0.2773, 0.01612, 0.2491, 0.08795, 0.2411, 0.1101, 0.229, 0.1075, 0.2386, 0.08547, 0.2002, 0.3489, 0.1903, 0.4328, 0.1803, 0.4315, 0.1885, 0.3474, 0.2586, 0.06164, 0.2491, 0.08795, 0.2386, 0.08547, 0.2504, 0.05944, 0.2084, 0.2808, 0.2002, 0.3489, 0.1885, 0.3474, 0.1955, 0.2791, 0.2701, 0.03417, 0.2586, 0.06164, 0.2504, 0.05944, 0.2645, 0.03239, 0.2214, 0.1894, 0.2084, 0.2808, 0.1955, 0.2791, 0.2069, 0.1871, 0.2773, 0.01612, 0.2701, 0.03417, 0.2645, 0.03239, 0.2736, 0.01473, 0.2239, 0.1723, 0.2214, 0.1894, 0.2069, 0.1871, 0.2095, 0.1699, 0.292, 0.0002552, 0.2843, 0.005889, 0.2824, 0.005012, 0.2273, 0.1555, 0.2239, 0.1723, 0.2095, 0.1699, 0.2133, 0.1531, 0.1681, 0.5917, 0.1652, 0.6053, 0.156, 0.6035, 0.1591, 0.5899, 0.2329, 0.1336, 0.2273, 0.1555, 0.2133, 0.1531, 0.2196, 0.1311, 0.1796, 0.5255, 0.1681, 0.5917, 0.1591, 0.5899, 0.1708, 0.5242, 0.2411, 0.1101, 0.2329, 0.1336, 0.2196, 0.1311, 0.229, 0.1075, 0.1903, 0.4328, 0.1796, 0.5255, 0.1708, 0.5242, 0.1803, 0.4315, 0.292, 0.0002552, 0.2824, 0.005012, 0.2808, 0.003987, 0.2133, 0.1531, 0.2095, 0.1699, 0.1966, 0.1677, 0.2006, 0.1507, 0.1591, 0.5899, 0.156, 0.6035, 0.1477, 0.6017, 0.1512, 0.5883, 0.2196, 0.1311, 0.2133, 0.1531, 0.2006, 0.1507, 0.2076, 0.1286, 0.1708, 0.5242, 0.1591, 0.5899, 0.1512, 0.5883, 0.1629, 0.523, 0.229, 0.1075, 0.2196, 0.1311, 0.2076, 0.1286, 0.2181, 0.1049, 0.1803, 0.4315, 0.1708, 0.5242, 0.1629, 0.523, 0.1713, 0.4304, 0.2386, 0.08547, 0.229, 0.1075, 0.2181, 0.1049, 0.2293, 0.08284, 0.1885, 0.3474, 0.1803, 0.4315, 0.1713, 0.4304, 0.178, 0.3463, 0.2504, 0.05944, 0.2386, 0.08547, 0.2293, 0.08284, 0.2431, 0.0571, 0.1955, 0.2791, 0.1885, 0.3474, 0.178, 0.3463, 0.1839, 0.2778, 0.2645, 0.03239, 0.2504, 0.05944, 0.2431, 0.0571, 0.2596, 0.0305, 0.2069, 0.1871, 0.1955, 0.2791, 0.1839, 0.2778, 0.1939, 0.1851, 0.2736, 0.01473, 0.2645, 0.03239, 0.2596, 0.0305, 0.2703, 0.01322, 0.2095, 0.1699, 0.2069, 0.1871, 0.1939, 0.1851, 0.1966, 0.1677, 0.178, 0.3463, 0.1713, 0.4304, 0.1634, 0.4296, 0.1688, 0.3453, 0.2431, 0.0571, 0.2293, 0.08284, 0.2211, 0.08, 0.2368, 0.0546, 0.1839, 0.2778, 0.178, 0.3463, 0.1688, 0.3453, 0.1737, 0.2767, 0.2596, 0.0305, 0.2431, 0.0571, 0.2368, 0.0546, 0.2553, 0.02852, 0.1939, 0.1851, 0.1839, 0.2778, 0.1737, 0.2767, 0.1824, 0.1833, 0.2703, 0.01322, 0.2596, 0.0305, 0.2553, 0.02852, 0.2675, 0.01161, 0.1966, 0.1677, 0.1939, 0.1851, 0.1824, 0.1833, 0.1851, 0.1656, 0.292, 0.0002552, 0.2808, 0.003987, 0.2795, 0.00282, 0.2006, 0.1507, 0.1966, 0.1677, 0.1851, 0.1656, 0.1894, 0.1484, 0.1512, 0.5883, 0.1477, 0.6017, 0.1405, 0.6, 0.1442, 0.5868, 0.2076, 0.1286, 0.2006, 0.1507, 0.1894, 0.1484, 0.1971, 0.1259, 0.1629, 0.523, 0.1512, 0.5883, 0.1442, 0.5868, 0.1561, 0.5219, 0.2181, 0.1049, 0.2076, 0.1286, 0.1971, 0.1259, 0.2085, 0.102, 0.1713, 0.4304, 0.1629, 0.523, 0.1561, 0.5219, 0.1634, 0.4296, 0.2293, 0.08284, 0.2181, 0.1049, 0.2085, 0.102, 0.2211, 0.08, 0.1894, 0.1484, 0.1851, 0.1656, 0.1748, 0.1637, 0.1793, 0.146, 0.1442, 0.5868, 0.1405, 0.6, 0.1344, 0.5982, 0.1383, 0.5854, 0.1971, 0.1259, 0.1894, 0.1484, 0.1793, 0.146, 0.1877, 0.123, 0.1561, 0.5219, 0.1442, 0.5868, 0.1383, 0.5854, 0.1501, 0.5211, 0.2085, 0.102, 0.1971, 0.1259, 0.1877, 0.123, 0.2002, 0.09881, 0.1634, 0.4296, 0.1561, 0.5219, 0.1501, 0.5211, 0.1565, 0.429, 0.2211, 0.08, 0.2085, 0.102, 0.2002, 0.09881, 0.214, 0.0768, 0.1688, 0.3453, 0.1634, 0.4296, 0.1565, 0.429, 0.1607, 0.3447, 0.2368, 0.0546, 0.2211, 0.08, 0.214, 0.0768, 0.2315, 0.05183, 0.1737, 0.2767, 0.1688, 0.3453, 0.1607, 0.3447, 0.1647, 0.2759, 0.2553, 0.02852, 0.2368, 0.0546, 0.2315, 0.05183, 0.2517, 0.02645, 0.1824, 0.1833, 0.1737, 0.2767, 0.1647, 0.2759, 0.172, 0.1818, 0.2675, 0.01161, 0.2553, 0.02852, 0.2517, 0.02645, 0.2653, 0.01006, 0.1851, 0.1656, 0.1824, 0.1833, 0.172, 0.1818, 0.1748, 0.1637, 0.292, 0.0002552, 0.2795, 0.00282, 0.2786, 0.001513, 0.2315, 0.05183, 0.214, 0.0768, 0.208, 0.07301, 0.2269, 0.04862, 0.1647, 0.2759, 0.1607, 0.3447, 0.1533, 0.3443, 0.1565, 0.2753, 0.2517, 0.02645, 0.2315, 0.05183, 0.2269, 0.04862, 0.2486, 0.0241, 0.172, 0.1818, 0.1647, 0.2759, 0.1565, 0.2753, 0.1623, 0.1805, 0.2653, 0.01006, 0.2517, 0.02645, 0.2486, 0.0241, 0.2633, 0.008089, 0.1748, 0.1637, 0.172, 0.1818, 0.1623, 0.1805, 0.1652, 0.1618, 0.292, 0.0002552, 0.2786, 0.001513, 0.2781, 6.177e-05, 0.1793, 0.146, 0.1748, 0.1637, 0.1652, 0.1618, 0.1699, 0.1433, 0.1383, 0.5854, 0.1344, 0.5982, 0.1291, 0.5963, 0.1329, 0.5837, 0.1877, 0.123, 0.1793, 0.146, 0.1699, 0.1433, 0.1791, 0.1196, 0.1501, 0.5211, 0.1383, 0.5854, 0.1329, 0.5837, 0.1446, 0.5204, 0.2002, 0.09881, 0.1877, 0.123, 0.1791, 0.1196, 0.1928, 0.09487, 0.1565, 0.429, 0.1501, 0.5211, 0.1446, 0.5204, 0.1501, 0.4286, 0.214, 0.0768, 0.2002, 0.09881, 0.1928, 0.09487, 0.208, 0.07301, 0.1607, 0.3447, 0.1565, 0.429, 0.1501, 0.4286, 0.1533, 0.3443, 0.2748, 0.00286, 0.2653, 0.01006, 0.2633, 0.008089, 0.2738, 0.001176, 0.2761, 0.004316, 0.2675, 0.01161, 0.2653, 0.01006, 0.2748, 0.00286, 0.2779, 0.005603, 0.2703, 0.01322, 0.2675, 0.01161, 0.2761, 0.004316, 0.28, 0.006772, 0.2736, 0.01473, 0.2703, 0.01322, 0.2779, 0.005603, 0.2824, 0.007816, 0.2773, 0.01612, 0.2736, 0.01473, 0.28, 0.006772, 0.285, 0.008713, 0.2813, 0.01737, 0.2773, 0.01612, 0.2824, 0.007816, 0.2879, 0.009446, 0.2857, 0.01846, 0.2813, 0.01737, 0.285, 0.008713, 0.2894, 0.009735, 0.2879, 0.0189, 0.2857, 0.01846, 0.2879, 0.009446, 0.2939, 0.01043, 0.2947, 0.01992, 0.2902, 0.01931, 0.2909, 0.01003, 0.2969, 0.01064, 0.2992, 0.02026, 0.2947, 0.01992, 0.2939, 0.01043, 0.2983, 0.01063, 0.3014, 0.02031, 0.2992, 0.02026, 0.2969, 0.01064, 0.3024, 0.01037, 0.3075, 0.02014, 0.3035, 0.02034, 0.2998, 0.01062, 0.3048, 0.009887, 0.3112, 0.01968, 0.3075, 0.02014, 0.3024, 0.01037, 0.3069, 0.00916, 0.3144, 0.01894, 0.3112, 0.01968, 0.3048, 0.009887, 0.3087, 0.008139, 0.3167, 0.01769, 0.3144, 0.01894, 0.3069, 0.00916, 0.3101, 0.00677, 0.319, 0.01622, 0.3167, 0.01769, 0.3087, 0.008139, 0.3057, 0.004255, 0.3101, 0.00677, 0.3087, 0.008139, 0.3048, 0.005515, 0.3048, 0.005515, 0.3087, 0.008139, 0.3069, 0.00916, 0.3036, 0.006509, 0.3036, 0.006509, 0.3069, 0.00916, 0.3048, 0.009887, 0.302, 0.007252, 0.302, 0.007252, 0.3048, 0.009887, 0.3024, 0.01037, 0.3001, 0.007754, 0.3001, 0.007754, 0.3024, 0.01037, 0.2998, 0.01062, 0.298, 0.008023, 0.2969, 0.008052, 0.2983, 0.01063, 0.2969, 0.01064, 0.2957, 0.008093, 0.2957, 0.008093, 0.2969, 0.01064, 0.2939, 0.01043, 0.2934, 0.007961, 0.2934, 0.007961, 0.2939, 0.01043, 0.2909, 0.01003, 0.291, 0.007647, 0.2898, 0.007407, 0.2894, 0.009735, 0.2879, 0.009446, 0.2886, 0.007185, 0.2886, 0.007185, 0.2879, 0.009446, 0.285, 0.008713, 0.2864, 0.006614, 0.2864, 0.006614, 0.285, 0.008713, 0.2824, 0.007816, 0.2843, 0.005889, 0.2843, 0.005889, 0.2824, 0.007816, 0.28, 0.006772, 0.2824, 0.005012, 0.2824, 0.005012, 0.28, 0.006772, 0.2779, 0.005603, 0.2808, 0.003987, 0.2808, 0.003987, 0.2779, 0.005603, 0.2761, 0.004316, 0.2795, 0.00282, 0.2795, 0.00282, 0.2761, 0.004316, 0.2748, 0.00286, 0.2786, 0.001513, 0.2786, 0.001513, 0.2748, 0.00286, 0.2738, 0.001176, 0.2781, 6.177e-05, 0.1652, 0.6053, 0.1753, 0.6071, 0.1595, 0.6739, 0.1448, 0.6709, 0.2239, 0.6151, 0.2289, 0.6158, 0.2378, 0.6845, 0.2308, 0.6839, 0.1405, 0.6, 0.1477, 0.6017, 0.1209, 0.6653, 0.1121, 0.6628, 0.2466, 0.6181, 0.2539, 0.6187, 0.2687, 0.6841, 0.2605, 0.6853, 0.1477, 0.6017, 0.156, 0.6035, 0.1318, 0.668, 0.1209, 0.6653, 0.1971, 0.6109, 0.2081, 0.6126, 0.208, 0.6814, 0.1917, 0.6793, 0.1291, 0.5963, 0.1344, 0.5982, 0.1054, 0.6603, 0.1003, 0.6567, 0.2289, 0.6158, 0.2382, 0.6171, 0.2502, 0.6853, 0.2378, 0.6845, 0.1753, 0.6071, 0.186, 0.609, 0.1753, 0.6767, 0.1595, 0.6739, 0.2539, 0.6187, 0.2602, 0.6189, 0.2751, 0.6826, 0.2687, 0.6841, 0.2081, 0.6126, 0.2188, 0.6143, 0.2236, 0.6831, 0.208, 0.6814, 0.2382, 0.6171, 0.2466, 0.6181, 0.2605, 0.6853, 0.2502, 0.6853, 0.1344, 0.5982, 0.1405, 0.6, 0.1121, 0.6628, 0.1054, 0.6603, 0.1915, 0.6099, 0.1971, 0.6109, 0.1917, 0.6793, 0.1835, 0.678, 0.156, 0.6035, 0.1652, 0.6053, 0.1448, 0.6709, 0.1318, 0.668, 0.2602, 0.6189, 0.2659, 0.6186, 0.2802, 0.6814, 0.2751, 0.6826, 0.09531, 0.7104, 0.1046, 0.7133, 0.09951, 0.7307, 0.08911, 0.7284, 0.2824, 0.7013, 0.2859, 0.699, 0.2885, 0.7046, 0.2854, 0.7072, 0.08997, 0.7073, 0.09531, 0.7104, 0.08911, 0.7284, 0.08237, 0.7231, 0.2773, 0.7059, 0.2824, 0.7013, 0.2854, 0.7072, 0.2809, 0.7129, 0.04231, 0.7376, 0.08237, 0.7231, 0.07143, 0.7379, 0.04425, 0.7512, 0.2698, 0.7122, 0.2773, 0.7059, 0.2809, 0.7129, 0.2738, 0.7212, 0.2592, 0.7191, 0.2698, 0.7122, 0.2738, 0.7212, 0.2634, 0.731, 0.2453, 0.7251, 0.2592, 0.7191, 0.2634, 0.731, 0.2491, 0.7398, 0.237, 0.7269, 0.2453, 0.7251, 0.2491, 0.7398, 0.2401, 0.7423, 0.2097, 0.7293, 0.2285, 0.7286, 0.2311, 0.7448, 0.2106, 0.7469, 0.1899, 0.7282, 0.2097, 0.7293, 0.2106, 0.7469, 0.1895, 0.7457, 0.1801, 0.7275, 0.1899, 0.7282, 0.1895, 0.7457, 0.1792, 0.7451, 0.151, 0.7241, 0.1703, 0.7265, 0.1688, 0.7445, 0.1482, 0.7427, 0.1334, 0.7206, 0.151, 0.7241, 0.1482, 0.7427, 0.1293, 0.7383, 0.1178, 0.7167, 0.1334, 0.7206, 0.1293, 0.7383, 0.113, 0.7342, 0.1046, 0.7133, 0.1178, 0.7167, 0.113, 0.7342, 0.09951, 0.7307, 0.07143, 0.7379, 0.08237, 0.7231, 0.0782, 0.8037, 0.07332, 0.8028, 0.2738, 0.7212, 0.2809, 0.7129, 0.2942, 0.7499, 0.2913, 0.7711, 0.2634, 0.731, 0.2738, 0.7212, 0.2913, 0.7711, 0.2785, 0.7999, 0.2491, 0.7398, 0.2634, 0.731, 0.2785, 0.7999, 0.2556, 0.8011, 0.2401, 0.7423, 0.2491, 0.7398, 0.2556, 0.8011, 0.2479, 0.8045, 0.2106, 0.7469, 0.2311, 0.7448, 0.2402, 0.8079, 0.215, 0.8304, 0.1895, 0.7457, 0.2106, 0.7469, 0.215, 0.8304, 0.1882, 0.8128, 0.1792, 0.7451, 0.1895, 0.7457, 0.1882, 0.8128, 0.1786, 0.8126, 0.1482, 0.7427, 0.1688, 0.7445, 0.1689, 0.8126, 0.1419, 0.8352, 0.1293, 0.7383, 0.1482, 0.7427, 0.1419, 0.8352, 0.122, 0.817, 0.113, 0.7342, 0.1293, 0.7383, 0.122, 0.817, 0.1071, 0.8127, 0.09951, 0.7307, 0.113, 0.7342, 0.1071, 0.8127, 0.09477, 0.8087, 0.08911, 0.7284, 0.09951, 0.7307, 0.09477, 0.8087, 0.08523, 0.8057, 0.2854, 0.7072, 0.2885, 0.7046, 0.3015, 0.736, 0.2981, 0.7407, 0.08237, 0.7231, 0.08911, 0.7284, 0.08523, 0.8057, 0.0782, 0.8037, 0.2809, 0.7129, 0.2854, 0.7072, 0.2981, 0.7407, 0.2942, 0.7499, 0.122, 0.817, 0.1419, 0.8352, 0.1419, 0.8357, 0.1419, 0.8352, 0.1689, 0.8126, 0.1419, 0.8357, 0.2556, 0.8011, 0.2785, 0.7999, 0.2785, 0.7999, 0.2785, 0.7999, 0.2913, 0.7711, 0.2785, 0.7999, 0.1882, 0.8128, 0.215, 0.8304, 0.215, 0.8305, 0.215, 0.8304, 0.2402, 0.8079, 0.215, 0.8305, 0.07332, 0.8028, 0.0782, 0.8037, 0.07332, 0.8028, 0.3283, 0.8617, 0.3425, 0.8461, 0.3603, 0.8718, 0.3511, 0.887, 0.3483, 0.8359, 0.3534, 0.8294, 0.3701, 0.8553, 0.3658, 0.8625, 0.3425, 0.8461, 0.3483, 0.8359, 0.3658, 0.8625, 0.3603, 0.8718, 0.3534, 0.8294, 0.357, 0.8251, 0.3737, 0.8512, 0.3701, 0.8553, 0.3603, 0.8718, 0.3658, 0.8625, 0.3712, 0.8755, 0.3647, 0.8785, 0.3701, 0.8553, 0.3737, 0.8512, 0.3802, 0.8709, 0.3758, 0.872, 0.3511, 0.887, 0.3603, 0.8718, 0.3647, 0.8785, 0.358, 0.8902, 0.3658, 0.8625, 0.3701, 0.8553, 0.3758, 0.872, 0.3712, 0.8755, 0.358, 0.8902, 0.3647, 0.8785, 0.3697, 0.8837, 0.3662, 0.8915, 0.3758, 0.872, 0.3802, 0.8709, 0.3804, 0.8797, 0.3774, 0.88, 0.3712, 0.8755, 0.3758, 0.872, 0.3774, 0.88, 0.374, 0.8821, 0.3647, 0.8785, 0.3712, 0.8755, 0.374, 0.8821, 0.3697, 0.8837, 0.3774, 0.88, 0.3804, 0.8797, 0.3796, 0.8848, 0.3779, 0.8847, 0.3662, 0.8915, 0.3697, 0.8837, 0.3738, 0.8867, 0.3719, 0.8909, 0.374, 0.8821, 0.3774, 0.88, 0.3779, 0.8847, 0.3758, 0.8855, 0.3697, 0.8837, 0.374, 0.8821, 0.3758, 0.8855, 0.3738, 0.8867, 0.3738, 0.8867, 0.3758, 0.8855, 0.3758, 0.8855, 0.3738, 0.8867, 0.3779, 0.8847, 0.3796, 0.8848, 0.3796, 0.8848, 0.3779, 0.8847, 0.3719, 0.8909, 0.3738, 0.8867, 0.3738, 0.8867, 0.3719, 0.8909, 0.3758, 0.8855, 0.3779, 0.8847, 0.3779, 0.8847, 0.3758, 0.8855, 0.3796, 0.8848, 0.3812, 0.886, 0.3812, 0.886, 0.3796, 0.8848, 0.3771, 0.8893, 0.3779, 0.8847, 0.3796, 0.8848, 0.3771, 0.8893, 0.3796, 0.8848, 0.3812, 0.886, 0.3771, 0.8893, 0.3758, 0.8855, 0.3779, 0.8847, 0.3771, 0.8893, 0.3738, 0.8867, 0.3758, 0.8855, 0.3771, 0.8893, 0.3719, 0.8909, 0.3738, 0.8867, 0.2556, 0.8011, 0.2785, 0.7999, 0.2878, 0.8492, 0.2679, 0.8525, 0.2479, 0.8045, 0.2556, 0.8011, 0.2679, 0.8525, 0.2604, 0.8563, 0.215, 0.8305, 0.2402, 0.8079, 0.2531, 0.8602, 0.2295, 0.8677, 0.2981, 0.7407, 0.3015, 0.736, 0.337, 0.7955, 0.3329, 0.7993, 0.2913, 0.7711, 0.2942, 0.7499, 0.3266, 0.8042, 0.3206, 0.8141, 0.2942, 0.7499, 0.2981, 0.7407, 0.3329, 0.7993, 0.3266, 0.8042, 0.2785, 0.7999, 0.2913, 0.7711, 0.3206, 0.8141, 0.3053, 0.831, 0.3329, 0.7993, 0.337, 0.7955, 0.357, 0.8251, 0.3534, 0.8294, 0.3206, 0.8141, 0.3266, 0.8042, 0.3483, 0.8359, 0.3425, 0.8461, 0.3266, 0.8042, 0.3329, 0.7993, 0.3534, 0.8294, 0.3483, 0.8359, 0.3053, 0.831, 0.3206, 0.8141, 0.3425, 0.8461, 0.3283, 0.8617, 0.2679, 0.8525, 0.2878, 0.8492, 0.2993, 0.9059, 0.2812, 0.908, 0.2604, 0.8563, 0.2679, 0.8525, 0.2812, 0.908, 0.274, 0.9116, 0.2295, 0.8677, 0.2531, 0.8602, 0.2671, 0.9152, 0.2473, 0.9205, 0.2473, 0.9205, 0.2671, 0.9152, 0.2743, 0.9445, 0.2605, 0.9554, 0.274, 0.9116, 0.2812, 0.908, 0.2855, 0.9416, 0.2798, 0.9431, 0.2812, 0.908, 0.2993, 0.9059, 0.3016, 0.9457, 0.2855, 0.9416, 0.2798, 0.9431, 0.2855, 0.9416, 0.2853, 0.9475, 0.2806, 0.9485, 0.2855, 0.9416, 0.3016, 0.9457, 0.2981, 0.9521, 0.2853, 0.9475, 0.2605, 0.9554, 0.2743, 0.9445, 0.2759, 0.9496, 0.2655, 0.9596, 0.2853, 0.9475, 0.2981, 0.9521, 0.2954, 0.9565, 0.285, 0.9516, 0.2655, 0.9596, 0.2759, 0.9496, 0.2773, 0.9531, 0.2694, 0.9625, 0.2806, 0.9485, 0.2853, 0.9475, 0.285, 0.9516, 0.2811, 0.9524, 0.285, 0.9516, 0.2954, 0.9565, 0.2907, 0.961, 0.2844, 0.9567, 0.2694, 0.9625, 0.2773, 0.9531, 0.2791, 0.9574, 0.2751, 0.9645, 0.2811, 0.9524, 0.285, 0.9516, 0.2844, 0.9567, 0.2818, 0.9571, 0.2832, 0.964, 0.2844, 0.9567, 0.2907, 0.961, 0.2832, 0.964, 0.2791, 0.9574, 0.2818, 0.9571, 0.2844, 0.9567, 0.2832, 0.964, 0.2751, 0.9645, 0.2791, 0.9574, 0.1882, 0.8128, 0.215, 0.8305, 0.2168, 0.8907, 0.1924, 0.8913, 0.1786, 0.8126, 0.1882, 0.8128, 0.1924, 0.8913, 0.1839, 0.8913, 0.1419, 0.8357, 0.1689, 0.8126, 0.1752, 0.8915, 0.1519, 0.8952, 0.1953, 0.9876, 0.1991, 0.9874, 0.1984, 0.991, 0.1956, 0.9914, 0.1813, 0.9955, 0.1914, 0.988, 0.1926, 0.9916, 0.1854, 0.9985, 0.1991, 0.9874, 0.2105, 0.9921, 0.2071, 0.996, 0.1984, 0.991, 0.1924, 0.8913, 0.2168, 0.8907, 0.2193, 0.9537, 0.1986, 0.9536, 0.1519, 0.8952, 0.1752, 0.8915, 0.1844, 0.9538, 0.1629, 0.9591, 0.1839, 0.8913, 0.1924, 0.8913, 0.1986, 0.9536, 0.1915, 0.9536, 0.1995, 0.9848, 0.2124, 0.9894, 0.2105, 0.9921, 0.1991, 0.9874, 0.1946, 0.9802, 0.1999, 0.9801, 0.1995, 0.9848, 0.1951, 0.985, 0.1752, 0.9888, 0.1893, 0.9806, 0.1907, 0.9854, 0.1791, 0.9933, 0.1951, 0.985, 0.1995, 0.9848, 0.1991, 0.9874, 0.1953, 0.9876, 0.1791, 0.9933, 0.1907, 0.9854, 0.1914, 0.988, 0.1813, 0.9955, 0.1999, 0.9801, 0.2152, 0.9841, 0.2124, 0.9894, 0.1995, 0.9848, 0.1986, 0.9536, 0.2193, 0.9537, 0.2152, 0.9841, 0.1999, 0.9801, 0.1915, 0.9536, 0.1986, 0.9536, 0.1999, 0.9801, 0.1946, 0.9802, 0.1629, 0.9591, 0.1844, 0.9538, 0.1893, 0.9806, 0.1752, 0.9888, 0.1966, 0.9999, 0.1984, 0.991, 0.2071, 0.996, 0.1966, 0.9999, 0.1854, 0.9985, 0.1926, 0.9916, 0.1966, 0.9999, 0.1926, 0.9916, 0.1956, 0.9914, 0.1984, 0.991, 0.08523, 0.8057, 0.09477, 0.8087, 0.07687, 0.8772, 0.06874, 0.8739, 0.122, 0.817, 0.1419, 0.8357, 0.1186, 0.8934, 0.09929, 0.886, 0.0782, 0.8037, 0.08523, 0.8057, 0.06874, 0.8739, 0.06278, 0.8717, 0.1071, 0.8127, 0.122, 0.817, 0.09929, 0.886, 0.08713, 0.8814, 0.07332, 0.8028, 0.0782, 0.8037, 0.06278, 0.8717, 0.05843, 0.8704, 0.09477, 0.8087, 0.1071, 0.8127, 0.08713, 0.8814, 0.07687, 0.8772, 0.06874, 0.8739, 0.07687, 0.8772, 0.06246, 0.9323, 0.05555, 0.9297, 0.09929, 0.886, 0.1186, 0.8934, 0.09755, 0.9465, 0.08143, 0.9395, 0.06278, 0.8717, 0.06874, 0.8739, 0.05555, 0.9297, 0.05044, 0.9279, 0.08713, 0.8814, 0.09929, 0.886, 0.08143, 0.9395, 0.0711, 0.9357, 0.05843, 0.8704, 0.06278, 0.8717, 0.05044, 0.9279, 0.04668, 0.9269, 0.07687, 0.8772, 0.08713, 0.8814, 0.0711, 0.9357, 0.06246, 0.9323, 0.05555, 0.9297, 0.06246, 0.9323, 0.05504, 0.9618, 0.04917, 0.9602, 0.08143, 0.9395, 0.09755, 0.9465, 0.08183, 0.9739, 0.07006, 0.9664, 0.05044, 0.9279, 0.05555, 0.9297, 0.04917, 0.9602, 0.04474, 0.959, 0.0711, 0.9357, 0.08143, 0.9395, 0.07006, 0.9664, 0.06214, 0.964, 0.04668, 0.9269, 0.05044, 0.9279, 0.04474, 0.959, 0.04141, 0.9584, 0.06246, 0.9323, 0.0711, 0.9357, 0.06214, 0.964, 0.05504, 0.9618, 0.04917, 0.9602, 0.05504, 0.9618, 0.05423, 0.9671, 0.04879, 0.9659, 0.07006, 0.9664, 0.08183, 0.9739, 0.07773, 0.9781, 0.06762, 0.9707, 0.04474, 0.959, 0.04917, 0.9602, 0.04879, 0.9659, 0.04458, 0.9651, 0.06214, 0.964, 0.07006, 0.9664, 0.06762, 0.9707, 0.06064, 0.9689, 0.04141, 0.9584, 0.04474, 0.959, 0.04458, 0.9651, 0.04132, 0.9649, 0.05504, 0.9618, 0.06214, 0.964, 0.06064, 0.9689, 0.05423, 0.9671, 0.04879, 0.9659, 0.05423, 0.9671, 0.05343, 0.9714, 0.04882, 0.9705, 0.06762, 0.9707, 0.07773, 0.9781, 0.07335, 0.9809, 0.06498, 0.9741, 0.04458, 0.9651, 0.04879, 0.9659, 0.04882, 0.9705, 0.04518, 0.9701, 0.06064, 0.9689, 0.06762, 0.9707, 0.06498, 0.9741, 0.05881, 0.9724, 0.04132, 0.9649, 0.04458, 0.9651, 0.04518, 0.9701, 0.04205, 0.9703, 0.05423, 0.9671, 0.06064, 0.9689, 0.05881, 0.9724, 0.05343, 0.9714, 0.05881, 0.9724, 0.06498, 0.9741, 0.06497, 0.9741, 0.05881, 0.9724, 0.04205, 0.9703, 0.04518, 0.9701, 0.04518, 0.9701, 0.04205, 0.9703, 0.05343, 0.9714, 0.05881, 0.9724, 0.05881, 0.9724, 0.05343, 0.9714, 0.04882, 0.9705, 0.05343, 0.9714, 0.05343, 0.9714, 0.04882, 0.9705, 0.06498, 0.9741, 0.07335, 0.9809, 0.07334, 0.9809, 0.06497, 0.9741, 0.04518, 0.9701, 0.04882, 0.9705, 0.04882, 0.9705, 0.04518, 0.9701, 0.05881, 0.9724, 0.06497, 0.9741, 0.06173, 0.9771, 0.05712, 0.9764, 0.04205, 0.9703, 0.04518, 0.9701, 0.04694, 0.9752, 0.04473, 0.9761, 0.05343, 0.9714, 0.05881, 0.9724, 0.05712, 0.9764, 0.05312, 0.9756, 0.04882, 0.9705, 0.05343, 0.9714, 0.05312, 0.9756, 0.04975, 0.9751, 0.06497, 0.9741, 0.07334, 0.9809, 0.0666, 0.9843, 0.06173, 0.9771, 0.04518, 0.9701, 0.04882, 0.9705, 0.04975, 0.9751, 0.04694, 0.9752, 0.05416, 0.9828, 0.06173, 0.9771, 0.0666, 0.9843, 0.05416, 0.9828, 0.05712, 0.9764, 0.06173, 0.9771, 0.05416, 0.9828, 0.05312, 0.9756, 0.05712, 0.9764, 0.05416, 0.9828, 0.04975, 0.9751, 0.05312, 0.9756, 0.05416, 0.9828, 0.04694, 0.9752, 0.04975, 0.9751, 0.05416, 0.9828, 0.04473, 0.9761, 0.04694, 0.9752, 0.2245, 0.7103, 0.2325, 0.7096, 0.237, 0.7269, 0.2285, 0.7286, 0.1702, 0.7064, 0.1794, 0.7075, 0.1801, 0.7275, 0.1703, 0.7265, 0.04222, 0.723, 0.04263, 0.7313, 0.02645, 0.7397, 0.02467, 0.7331, 0.1844, 0.9538, 0.1915, 0.9536, 0.1946, 0.9802, 0.1893, 0.9806, 0.1907, 0.9854, 0.1951, 0.985, 0.1953, 0.9876, 0.1914, 0.988, 0.1893, 0.9806, 0.1946, 0.9802, 0.1951, 0.985, 0.1907, 0.9854, 0.1752, 0.8915, 0.1839, 0.8913, 0.1915, 0.9536, 0.1844, 0.9538, 0.1914, 0.988, 0.1953, 0.9876, 0.1956, 0.9914, 0.1926, 0.9916, 0.1689, 0.8126, 0.1786, 0.8126, 0.1839, 0.8913, 0.1752, 0.8915, 0.1688, 0.7445, 0.1792, 0.7451, 0.1786, 0.8126, 0.1689, 0.8126, 0.1703, 0.7265, 0.1801, 0.7275, 0.1792, 0.7451, 0.1688, 0.7445, 0.186, 0.609, 0.1915, 0.6099, 0.1835, 0.678, 0.1753, 0.6767, 0.291, 0.007647, 0.2909, 0.01003, 0.2894, 0.009735, 0.2898, 0.007407, 0.2909, 0.01003, 0.2902, 0.01931, 0.2879, 0.0189, 0.2894, 0.009735, 0.2703, 0.1967, 0.2523, 0.2866, 0.2447, 0.2856, 0.2618, 0.1955, 0.2891, 0.03839, 0.2867, 0.0672, 0.2819, 0.06638, 0.2858, 0.03782, 0.2523, 0.2866, 0.2402, 0.3542, 0.2333, 0.3532, 0.2447, 0.2856, 0.2867, 0.0672, 0.2847, 0.09448, 0.2785, 0.09347, 0.2819, 0.06638, 0.2402, 0.3542, 0.2247, 0.4374, 0.2187, 0.4366, 0.2333, 0.3532, 0.2847, 0.09448, 0.2823, 0.1171, 0.2752, 0.116, 0.2785, 0.09347, 0.2247, 0.4374, 0.2098, 0.5302, 0.2046, 0.5294, 0.2187, 0.4366, 0.2823, 0.1171, 0.2781, 0.1409, 0.2703, 0.1397, 0.2752, 0.116, 0.2098, 0.5302, 0.199, 0.597, 0.1936, 0.5961, 0.2046, 0.5294, 0.2781, 0.1409, 0.2751, 0.1629, 0.2668, 0.1617, 0.2703, 0.1397, 0.199, 0.597, 0.1971, 0.6109, 0.1915, 0.6099, 0.1936, 0.5961, 0.2751, 0.1629, 0.2727, 0.1797, 0.2643, 0.1785, 0.2668, 0.1617, 0.2727, 0.1797, 0.2703, 0.1967, 0.2618, 0.1955, 0.2643, 0.1785, 0.2902, 0.01931, 0.2891, 0.03839, 0.2858, 0.03782, 0.2879, 0.0189, 0.2773, 0.9531, 0.2811, 0.9524, 0.2818, 0.9571, 0.2791, 0.9574, 0.2759, 0.9496, 0.2806, 0.9485, 0.2811, 0.9524, 0.2773, 0.9531, 0.2743, 0.9445, 0.2798, 0.9431, 0.2806, 0.9485, 0.2759, 0.9496, 0.2671, 0.9152, 0.274, 0.9116, 0.2798, 0.9431, 0.2743, 0.9445, 0.2531, 0.8602, 0.2604, 0.8563, 0.274, 0.9116, 0.2671, 0.9152, 0.2402, 0.8079, 0.2479, 0.8045, 0.2604, 0.8563, 0.2531, 0.8602, 0.2311, 0.7448, 0.2401, 0.7423, 0.2479, 0.8045, 0.2402, 0.8079, 0.2285, 0.7286, 0.237, 0.7269, 0.2401, 0.7423, 0.2311, 0.7448, 0.2188, 0.6143, 0.2239, 0.6151, 0.2308, 0.6839, 0.2236, 0.6831, 0.298, 0.008023, 0.2998, 0.01062, 0.2983, 0.01063, 0.2969, 0.008052, 0.2998, 0.01062, 0.3035, 0.02034, 0.3014, 0.02031, 0.2983, 0.01063, 0.23, 0.6019, 0.2289, 0.6158, 0.2239, 0.6151, 0.2251, 0.6011, 0.3228, 0.1693, 0.3214, 0.1863, 0.3136, 0.1853, 0.3152, 0.1684, 0.3214, 0.1863, 0.319, 0.2034, 0.3112, 0.2023, 0.3136, 0.1853, 0.3035, 0.02034, 0.3085, 0.04014, 0.3054, 0.04, 0.3014, 0.02031, 0.319, 0.2034, 0.2962, 0.2929, 0.2892, 0.2919, 0.3112, 0.2023, 0.3085, 0.04014, 0.3152, 0.07032, 0.3106, 0.06996, 0.3054, 0.04, 0.2962, 0.2929, 0.2801, 0.36, 0.2737, 0.3591, 0.2892, 0.2919, 0.3152, 0.07032, 0.3204, 0.09879, 0.3147, 0.09822, 0.3106, 0.06996, 0.2801, 0.36, 0.2591, 0.4426, 0.2536, 0.4417, 0.2737, 0.3591, 0.3204, 0.09879, 0.3235, 0.1224, 0.3169, 0.1216, 0.3147, 0.09822, 0.2591, 0.4426, 0.24, 0.5349, 0.2352, 0.5342, 0.2536, 0.4417, 0.3235, 0.1224, 0.3234, 0.1468, 0.3162, 0.1459, 0.3169, 0.1216, 0.24, 0.5349, 0.23, 0.6019, 0.2251, 0.6011, 0.2352, 0.5342, 0.3234, 0.1468, 0.3228, 0.1693, 0.3152, 0.1684, 0.3162, 0.1459, 0.2236, 0.6831, 0.2308, 0.6839, 0.2325, 0.7096, 0.2245, 0.7103, 0.1753, 0.6767, 0.1835, 0.678, 0.1794, 0.7075, 0.1702, 0.7064, 0.02467, 0.7331, 0.02645, 0.7397, 0.01586, 0.7454, 0.01516, 0.7396, 0.1209, 0.6653, 0.1318, 0.668, 0.1212, 0.6967, 0.1088, 0.6933, 0.1318, 0.668, 0.1448, 0.6709, 0.1358, 0.7003, 0.1212, 0.6967, 0.1448, 0.6709, 0.1595, 0.6739, 0.1523, 0.7037, 0.1358, 0.7003, 0.1595, 0.6739, 0.1753, 0.6767, 0.1702, 0.7064, 0.1523, 0.7037, 0.1835, 0.678, 0.1917, 0.6793, 0.1886, 0.7085, 0.1794, 0.7075, 0.1917, 0.6793, 0.208, 0.6814, 0.2069, 0.71, 0.1886, 0.7085, 0.208, 0.6814, 0.2236, 0.6831, 0.2245, 0.7103, 0.2069, 0.71, 0.2308, 0.6839, 0.2378, 0.6845, 0.2403, 0.7087, 0.2325, 0.7096, 0.2378, 0.6845, 0.2502, 0.6853, 0.2538, 0.7053, 0.2403, 0.7087, 0.2502, 0.6853, 0.2605, 0.6853, 0.2646, 0.7009, 0.2538, 0.7053, 0.2605, 0.6853, 0.2687, 0.6841, 0.2726, 0.6965, 0.2646, 0.7009, 0.2687, 0.6841, 0.2751, 0.6826, 0.2784, 0.693, 0.2726, 0.6965, 0.1054, 0.6603, 0.1121, 0.6628, 0.1001, 0.6906, 0.09465, 0.6888, 0.2751, 0.6826, 0.2802, 0.6814, 0.2825, 0.6911, 0.2784, 0.693, 0.1121, 0.6628, 0.1209, 0.6653, 0.1088, 0.6933, 0.1001, 0.6906, 0.1003, 0.6567, 0.1054, 0.6603, 0.04208, 0.7125, 0.03433, 0.7024, 0.1054, 0.6603, 0.09465, 0.6888, 0.04222, 0.723, 0.04208, 0.7125, 0.09465, 0.6888, 0.08997, 0.7073, 0.04263, 0.7313, 0.04222, 0.723, 0.08997, 0.7073, 0.08237, 0.7231, 0.04231, 0.7376, 0.04263, 0.7313, 0.04208, 0.7125, 0.04222, 0.723, 0.02467, 0.7331, 0.02302, 0.7242, 0.04263, 0.7313, 0.04231, 0.7376, 0.02656, 0.7459, 0.02645, 0.7397, 0.04231, 0.7376, 0.04425, 0.7512, 0.02904, 0.7587, 0.02656, 0.7459, 0.03433, 0.7024, 0.04208, 0.7125, 0.02302, 0.7242, 0.01586, 0.7158, 0.02302, 0.7242, 0.02467, 0.7331, 0.01516, 0.7396, 0.01178, 0.7345, 0.02645, 0.7397, 0.02656, 0.7459, 0.01699, 0.7491, 0.01586, 0.7454, 0.02656, 0.7459, 0.02904, 0.7587, 0.01358, 0.7614, 0.01699, 0.7491, 0.01586, 0.7158, 0.02302, 0.7242, 0.01178, 0.7345, 0.002962, 0.7288, 0.1088, 0.6933, 0.1212, 0.6967, 0.1178, 0.7167, 0.1046, 0.7133, 0.1212, 0.6967, 0.1358, 0.7003, 0.1334, 0.7206, 0.1178, 0.7167, 0.1358, 0.7003, 0.1523, 0.7037, 0.151, 0.7241, 0.1334, 0.7206, 0.1523, 0.7037, 0.1702, 0.7064, 0.1703, 0.7265, 0.151, 0.7241, 0.1794, 0.7075, 0.1886, 0.7085, 0.1899, 0.7282, 0.1801, 0.7275, 0.1886, 0.7085, 0.2069, 0.71, 0.2097, 0.7293, 0.1899, 0.7282, 0.2069, 0.71, 0.2245, 0.7103, 0.2285, 0.7286, 0.2097, 0.7293, 0.2325, 0.7096, 0.2403, 0.7087, 0.2453, 0.7251, 0.237, 0.7269, 0.2403, 0.7087, 0.2538, 0.7053, 0.2592, 0.7191, 0.2453, 0.7251, 0.2538, 0.7053, 0.2646, 0.7009, 0.2698, 0.7122, 0.2592, 0.7191, 0.2646, 0.7009, 0.2726, 0.6965, 0.2773, 0.7059, 0.2698, 0.7122, 0.2726, 0.6965, 0.2784, 0.693, 0.2824, 0.7013, 0.2773, 0.7059, 0.09465, 0.6888, 0.1001, 0.6906, 0.09531, 0.7104, 0.08997, 0.7073, 0.2784, 0.693, 0.2825, 0.6911, 0.2859, 0.699, 0.2824, 0.7013, 0.1001, 0.6906, 0.1088, 0.6933, 0.1046, 0.7133, 0.09531, 0.7104, 0.01516, 0.7396, 0.01586, 0.7454, 0.01187, 0.7472, 0.01166, 0.7419, 0.01699, 0.7491, 0.01358, 0.7614, 0.009601, 0.7598, 0.01259, 0.7499, 0.01586, 0.7454, 0.01699, 0.7491, 0.01259, 0.7499, 0.01187, 0.7472, 0.01178, 0.7345, 0.01516, 0.7396, 0.01166, 0.7419, 0.008728, 0.7383, 0.002962, 0.7288, 0.01178, 0.7345, 0.008728, 0.7383, 0.0008572, 0.7344, 0.01166, 0.7419, 0.01187, 0.7472, 0.007574, 0.748, 0.007569, 0.7437, 0.01187, 0.7472, 0.01259, 0.7499, 0.008108, 0.7494, 0.007574, 0.748, 0.01259, 0.7499, 0.009601, 0.7598, 0.005286, 0.7566, 0.008108, 0.7494, 0.008728, 0.7383, 0.01166, 0.7419, 0.007569, 0.7437, 0.005848, 0.7421, 0.0008572, 0.7344, 0.008728, 0.7383, 0.005848, 0.7421, 6.174e-05, 0.7401, 0.002928, 0.7475, 0.005848, 0.7421, 0.007569, 0.7437, 0.002928, 0.7475, 0.007569, 0.7437, 0.007574, 0.748, 0.002928, 0.7475, 0.008108, 0.7494, 0.005286, 0.7566, 0.002928, 0.7475, 6.174e-05, 0.7401, 0.005848, 0.7421, 0.002928, 0.7475, 0.007574, 0.748, 0.008108, 0.7494, 0.002928, 0.7475, 0.005286, 0.7566, 6.174e-05, 0.7401])
me_001.update()

# ---- objects
ob_x = bpy.data.objects.new('球', me_001)

# ---- transforms, parenting, visibility, modifiers, constraints
ob_x.location = (-1.316, -1.421e-07, 1.058)
ob_x.rotation_euler = (1.614e-08, 0.4673, 6.78e-08)
ob_x.scale = (0.4612, 0.4612, 0.4612)
_m = ob_x.modifiers.new('ミラー', 'MIRROR')
_m.use_axis = (False, True, False)

# ---- collection membership
col_collection.objects.link(ob_x)

# ---- scene / render settings (as saved in the file)
scene.frame_start = 1; scene.frame_end = 250; scene.frame_set(0)
scene.render.engine = 'BLENDER_EEVEE_NEXT'
bpy.context.view_layer.update()

# ---- added for rendering (the .blend has no active camera and no usable light): camera, sun
cam_auto = bpy.data.cameras.new('AutoCamera')
cam_auto.lens = 50.0
cam_auto.sensor_width = 36.0
cam_auto.clip_end = 1000.0
ob_auto_camera = bpy.data.objects.new('AutoCamera', cam_auto)
scene.collection.objects.link(ob_auto_camera)
ob_auto_camera.location = (4.68192, -6.53349, 6.76038)
ob_auto_camera.rotation_euler = (1.09748, -7.21219e-08, 0.694738)
scene.camera = ob_auto_camera
light_auto_sun = bpy.data.lights.new('AutoSun', 'SUN')
light_auto_sun.energy = 3.0
light_auto_sun.angle = 0.0523599
ob_auto_sun = bpy.data.objects.new('AutoSun', light_auto_sun)
scene.collection.objects.link(ob_auto_sun)
ob_auto_sun.rotation_euler = (0.872665, 0.174533, 0.523599)
bpy.context.view_layer.update()
